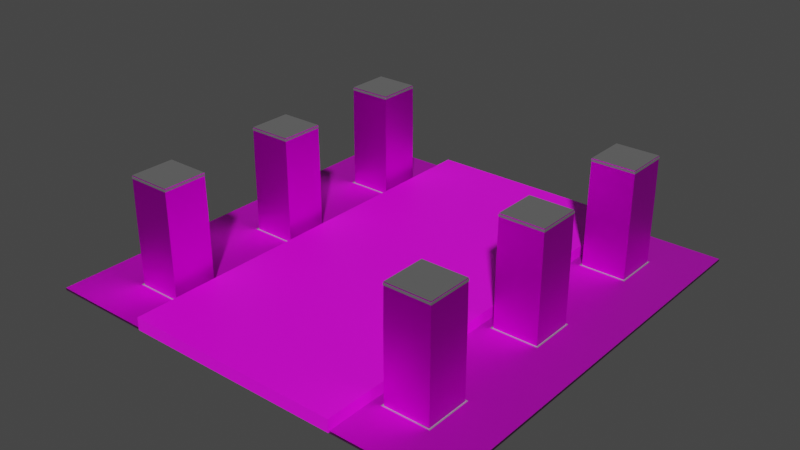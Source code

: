 # Source: roof2.blend  (saved by Blender 3.6.13; exported with 4.5.12 LTS)
import bpy
from mathutils import Matrix  # noqa: F401  (used for matrix-valued properties, if any)

bpy.ops.wm.read_factory_settings(use_empty=True)
scene = bpy.context.scene
scene.name = 'Scene'

# ---- collections
col_collection = bpy.data.collections.new('Collection'); scene.collection.children.link(col_collection)

# ---- images (referenced by path relative to the original .blend; pixels are not part of the script)
import os
ASSET_DIR = os.environ.get("B2B_ASSET_DIR", "")  # directory of the original .blend (textures are referenced by path, not embedded)
HERE = os.path.dirname(os.path.abspath(__file__))  # packed textures are extracted next to this script under _unpacked/

def load_image(name, relpath, width, height, colorspace="sRGB"):
    """Load a texture the original file referenced (path relative to the .blend, or extracted next to this script)."""
    p = next((c for c in (os.path.join(HERE, relpath), os.path.join(ASSET_DIR, relpath)) if relpath and os.path.exists(c)), "")
    if p:
        img = bpy.data.images.load(p, check_existing=True)
        img.name = name
    else:  # same state as the original file: an image datablock whose file is absent (Cycles renders it pink)
        img = bpy.data.images.new(name, width, height)
        img.source = "FILE"
        img.filepath = "//" + (relpath or name)
    img.colorspace_settings.name = colorspace
    return img
img_ceiling_tiles_tiff = load_image('ceiling-tiles.tiff', 'ceiling-tiles.tiff', 1024, 1024, 'sRGB')
img_ceiling_tile_normal_png = load_image('ceiling-tile-normal.png', 'ceiling-tile-normal.png', 1024, 1024, 'sRGB')
img_rust_normal_png = load_image('rust-normal.png', 'rust-normal.png', 1024, 1024, 'sRGB')
img_rust_normal_png_001 = load_image('rust-normal.png.001', 'rust-normal.png', 1024, 1024, 'sRGB')
img_ceiling_tiles_tiff_001 = load_image('ceiling-tiles.tiff.001', 'ceiling-tiles.tiff', 1024, 1024, 'sRGB')
img_ceiling_tile_normal_png_001 = load_image('ceiling-tile-normal.png.001', 'ceiling-tile-normal.png', 1024, 1024, 'sRGB')
img_airduct_jpg_001 = load_image('airduct.jpg.001', 'airduct.jpg', 1024, 1024, 'sRGB')
img_tabletexture_jpeg = load_image('TableTexture.jpeg', 'TableTexture.jpeg', 1024, 1024, 'sRGB')

# ---- materials (node trees are filled in below, after node groups)
mat_ceiling = bpy.data.materials.new('ceiling')
mat_ceiling.use_transparent_shadow = False
mat_metal = bpy.data.materials.new('metal')
mat_metal.use_transparent_shadow = False
mat_vent = bpy.data.materials.new('vent')
mat_vent.use_transparent_shadow = False
mat_light = bpy.data.materials.new('light')
mat_light.use_transparent_shadow = False
mat_vent_001 = bpy.data.materials.new('vent.001')
mat_vent_001.use_transparent_shadow = False
mat_ceiling_001 = bpy.data.materials.new('ceiling.001')
mat_ceiling_001.use_transparent_shadow = False
mat_metal_001 = bpy.data.materials.new('metal.001')
mat_metal_001.use_transparent_shadow = False
mat_shaft_001 = bpy.data.materials.new('shaft.001')
mat_shaft_001.use_transparent_shadow = False
mat_wood = bpy.data.materials.new('wood')
mat_wood.use_transparent_shadow = False

# ---- node groups
ng_auto_smooth = bpy.data.node_groups.new('Auto Smooth', 'GeometryNodeTree')
_s = ng_auto_smooth.interface.new_socket(name='Geometry', in_out='OUTPUT', socket_type='NodeSocketGeometry')
_s = ng_auto_smooth.interface.new_socket(name='Geometry', in_out='INPUT', socket_type='NodeSocketGeometry')
_s = ng_auto_smooth.interface.new_socket(name='Angle', in_out='INPUT', socket_type='NodeSocketFloat')
_s.subtype = 'ANGLE'
_s.min_value = 0.0
_s.max_value = 3.142
ng_auto_smooth.is_modifier = True
_N = ng_auto_smooth.nodes; _L = ng_auto_smooth.links
n0 = _N.new('NodeGroupOutput'); n0.name = 'Group Output'; n0.location = (480, -100)
n1 = _N.new('NodeGroupInput'); n1.name = 'Group Input'; n1.location = (-420, -300)
n2 = _N.new('NodeGroupInput'); n2.name = 'Group Input.001'; n2.location = (-60, -100)
n3 = _N.new('GeometryNodeSetShadeSmooth'); n3.name = 'Set Shade Smooth'; n3.location = (120, -100)
n3.domain = 'EDGE'
n4 = _N.new('GeometryNodeSetShadeSmooth'); n4.name = 'Set Shade Smooth.001'; n4.location = (300, -100)
n5 = _N.new('GeometryNodeInputMeshEdgeAngle'); n5.name = 'Edge Angle'; n5.location = (-420, -220)
n6 = _N.new('GeometryNodeInputEdgeSmooth'); n6.name = 'Is Edge Smooth'; n6.location = (-60, -160)
n7 = _N.new('GeometryNodeInputShadeSmooth'); n7.name = 'Is Face Smooth'; n7.location = (-240, -340)
n8 = _N.new('FunctionNodeBooleanMath'); n8.name = 'Boolean Math'; n8.location = (-60, -220)
n9 = _N.new('FunctionNodeCompare'); n9.name = 'Compare'; n9.location = (-240, -180)
n9.operation = 'LESS_EQUAL'
_L.new(n5.outputs[0], n9.inputs[0])
_L.new(n4.outputs[0], n0.inputs[0])
_L.new(n1.outputs[1], n9.inputs[1])
_L.new(n9.outputs[0], n8.inputs[0])
_L.new(n7.outputs[0], n8.inputs[1])
_L.new(n2.outputs[0], n3.inputs[0])
_L.new(n6.outputs[0], n3.inputs[1])
_L.new(n3.outputs[0], n4.inputs[0])
_L.new(n8.outputs[0], n3.inputs[2])
n0.is_active_output = True

# ---- material node trees
mat_ceiling.use_nodes = True; mat_ceiling.node_tree.nodes.clear()
_N = mat_ceiling.node_tree.nodes; _L = mat_ceiling.node_tree.links
n0 = _N.new('ShaderNodeBsdfPrincipled'); n0.name = 'Principled BSDF'; n0.location = (10, 300)
n0.distribution = 'GGX'
n0.subsurface_method = 'RANDOM_WALK_SKIN'
n0.inputs[3].default_value = 1.45
n0.inputs[27].default_value = (0.0, 0.0, 0.0, 1.0)
n0.inputs[28].default_value = 1.0
n1 = _N.new('ShaderNodeOutputMaterial'); n1.name = 'Material Output'; n1.location = (300, 300)
n2 = _N.new('ShaderNodeTexImage'); n2.name = 'Image Texture'; n2.location = (-280, 260)
n2.image = img_ceiling_tiles_tiff
n3 = _N.new('ShaderNodeNormalMap'); n3.name = 'Normal Map'; n3.location = (-225, -276)
n4 = _N.new('ShaderNodeTexImage'); n4.name = 'Image Texture.001'; n4.location = (-553, -304)
n4.image = img_ceiling_tile_normal_png
_L.new(n0.outputs[0], n1.inputs[0])
_L.new(n2.outputs[0], n0.inputs[0])
_L.new(n3.outputs[0], n0.inputs[5])
_L.new(n4.outputs[0], n3.inputs[1])
n1.is_active_output = True
mat_metal.use_nodes = True; mat_metal.node_tree.nodes.clear()
_N = mat_metal.node_tree.nodes; _L = mat_metal.node_tree.links
n0 = _N.new('ShaderNodeBsdfPrincipled'); n0.name = 'Principled BSDF'; n0.location = (10, 300)
n0.distribution = 'GGX'
n0.subsurface_method = 'RANDOM_WALK_SKIN'
n0.inputs[0].default_value = (0.4109, 0.4109, 0.4109, 1.0)
n0.inputs[1].default_value = 1.0
n0.inputs[2].default_value = 0.7
n0.inputs[3].default_value = 1.45
n0.inputs[27].default_value = (0.0, 0.0, 0.0, 1.0)
n0.inputs[28].default_value = 1.0
n1 = _N.new('ShaderNodeOutputMaterial'); n1.name = 'Material Output'; n1.location = (300, 300)
_L.new(n0.outputs[0], n1.inputs[0])
n1.is_active_output = True
mat_vent.use_nodes = True; mat_vent.node_tree.nodes.clear()
_N = mat_vent.node_tree.nodes; _L = mat_vent.node_tree.links
n0 = _N.new('ShaderNodeBsdfPrincipled'); n0.name = 'Principled BSDF'; n0.location = (10, 300)
n0.distribution = 'GGX'
n0.subsurface_method = 'RANDOM_WALK_SKIN'
n0.inputs[1].default_value = 0.5
n0.inputs[2].default_value = 0.2
n0.inputs[3].default_value = 1.45
n0.inputs[27].default_value = (0.0, 0.0, 0.0, 1.0)
n0.inputs[28].default_value = 1.0
n1 = _N.new('ShaderNodeOutputMaterial'); n1.name = 'Material Output'; n1.location = (300, 300)
n2 = _N.new('ShaderNodeNormalMap'); n2.name = 'Normal Map'; n2.location = (-216, -262)
n3 = _N.new('ShaderNodeTexImage'); n3.name = 'Image Texture'; n3.location = (-533, -361)
n3.image = img_rust_normal_png
_L.new(n0.outputs[0], n1.inputs[0])
_L.new(n2.outputs[0], n0.inputs[5])
_L.new(n3.outputs[0], n2.inputs[1])
n1.is_active_output = True
mat_light.use_nodes = True; mat_light.node_tree.nodes.clear()
_N = mat_light.node_tree.nodes; _L = mat_light.node_tree.links
n0 = _N.new('ShaderNodeBsdfPrincipled'); n0.name = 'Principled BSDF'; n0.location = (10, 300)
n0.distribution = 'GGX'
n0.subsurface_method = 'RANDOM_WALK_SKIN'
n0.inputs[3].default_value = 1.45
n0.inputs[27].default_value = (0.04203, 0.04203, 0.04203, 1.0)
n0.inputs[28].default_value = 1.0
n1 = _N.new('ShaderNodeOutputMaterial'); n1.name = 'Material Output'; n1.location = (300, 300)
_L.new(n0.outputs[0], n1.inputs[0])
n1.is_active_output = True
mat_vent_001.use_nodes = True; mat_vent_001.node_tree.nodes.clear()
_N = mat_vent_001.node_tree.nodes; _L = mat_vent_001.node_tree.links
n0 = _N.new('ShaderNodeBsdfPrincipled'); n0.name = 'Principled BSDF'; n0.location = (10, 300)
n0.distribution = 'GGX'
n0.subsurface_method = 'RANDOM_WALK_SKIN'
n0.inputs[1].default_value = 0.5
n0.inputs[2].default_value = 0.2
n0.inputs[3].default_value = 1.45
n0.inputs[27].default_value = (0.0, 0.0, 0.0, 1.0)
n0.inputs[28].default_value = 1.0
n1 = _N.new('ShaderNodeOutputMaterial'); n1.name = 'Material Output'; n1.location = (300, 300)
n2 = _N.new('ShaderNodeNormalMap'); n2.name = 'Normal Map'; n2.location = (-216, -262)
n3 = _N.new('ShaderNodeTexImage'); n3.name = 'Image Texture'; n3.location = (-533, -361)
n3.image = img_rust_normal_png_001
_L.new(n0.outputs[0], n1.inputs[0])
_L.new(n2.outputs[0], n0.inputs[5])
_L.new(n3.outputs[0], n2.inputs[1])
n1.is_active_output = True
mat_ceiling_001.use_nodes = True; mat_ceiling_001.node_tree.nodes.clear()
_N = mat_ceiling_001.node_tree.nodes; _L = mat_ceiling_001.node_tree.links
n0 = _N.new('ShaderNodeBsdfPrincipled'); n0.name = 'Principled BSDF'; n0.location = (10, 300)
n0.distribution = 'GGX'
n0.subsurface_method = 'RANDOM_WALK_SKIN'
n0.inputs[3].default_value = 1.45
n0.inputs[27].default_value = (0.0, 0.0, 0.0, 1.0)
n0.inputs[28].default_value = 1.0
n1 = _N.new('ShaderNodeOutputMaterial'); n1.name = 'Material Output'; n1.location = (300, 300)
n2 = _N.new('ShaderNodeTexImage'); n2.name = 'Image Texture'; n2.location = (-280, 260)
n2.image = img_ceiling_tiles_tiff_001
n3 = _N.new('ShaderNodeNormalMap'); n3.name = 'Normal Map'; n3.location = (-225, -276)
n4 = _N.new('ShaderNodeTexImage'); n4.name = 'Image Texture.001'; n4.location = (-553, -304)
n4.image = img_ceiling_tile_normal_png_001
_L.new(n0.outputs[0], n1.inputs[0])
_L.new(n2.outputs[0], n0.inputs[0])
_L.new(n3.outputs[0], n0.inputs[5])
_L.new(n4.outputs[0], n3.inputs[1])
n1.is_active_output = True
mat_metal_001.use_nodes = True; mat_metal_001.node_tree.nodes.clear()
_N = mat_metal_001.node_tree.nodes; _L = mat_metal_001.node_tree.links
n0 = _N.new('ShaderNodeBsdfPrincipled'); n0.name = 'Principled BSDF'; n0.location = (10, 300)
n0.distribution = 'GGX'
n0.subsurface_method = 'RANDOM_WALK_SKIN'
n0.inputs[0].default_value = (0.4109, 0.4109, 0.4109, 1.0)
n0.inputs[1].default_value = 1.0
n0.inputs[2].default_value = 0.7
n0.inputs[3].default_value = 1.45
n0.inputs[27].default_value = (0.0, 0.0, 0.0, 1.0)
n0.inputs[28].default_value = 1.0
n1 = _N.new('ShaderNodeOutputMaterial'); n1.name = 'Material Output'; n1.location = (300, 300)
_L.new(n0.outputs[0], n1.inputs[0])
n1.is_active_output = True
mat_shaft_001.use_nodes = True; mat_shaft_001.node_tree.nodes.clear()
_N = mat_shaft_001.node_tree.nodes; _L = mat_shaft_001.node_tree.links
n0 = _N.new('ShaderNodeBsdfPrincipled'); n0.name = 'Principled BSDF'; n0.location = (10, 300)
n0.distribution = 'GGX'
n0.subsurface_method = 'RANDOM_WALK_SKIN'
n0.inputs[1].default_value = 1.0
n0.inputs[3].default_value = 1.45
n0.inputs[27].default_value = (0.0, 0.0, 0.0, 1.0)
n0.inputs[28].default_value = 1.0
n1 = _N.new('ShaderNodeOutputMaterial'); n1.name = 'Material Output'; n1.location = (300, 300)
n2 = _N.new('ShaderNodeTexImage'); n2.name = 'Image Texture'; n2.location = (-280, 260)
n2.image = img_airduct_jpg_001
_L.new(n0.outputs[0], n1.inputs[0])
_L.new(n2.outputs[0], n0.inputs[0])
n1.is_active_output = True
mat_wood.use_nodes = True; mat_wood.node_tree.nodes.clear()
_N = mat_wood.node_tree.nodes; _L = mat_wood.node_tree.links
n0 = _N.new('ShaderNodeBsdfPrincipled'); n0.name = 'Principled BSDF'; n0.location = (10, 300)
n0.distribution = 'GGX'
n0.subsurface_method = 'RANDOM_WALK_SKIN'
n0.inputs[3].default_value = 1.45
n0.inputs[27].default_value = (0.0, 0.0, 0.0, 1.0)
n0.inputs[28].default_value = 1.0
n1 = _N.new('ShaderNodeOutputMaterial'); n1.name = 'Material Output'; n1.location = (300, 300)
n2 = _N.new('ShaderNodeTexImage'); n2.name = 'Image Texture'; n2.location = (-280, 260)
n2.image = img_tabletexture_jpeg
_L.new(n0.outputs[0], n1.inputs[0])
_L.new(n2.outputs[0], n0.inputs[0])
n1.is_active_output = True

# ---- world
world_world = bpy.data.worlds.new('World'); scene.world = world_world
world_world.use_nodes = True; world_world.node_tree.nodes.clear()
_N = world_world.node_tree.nodes; _L = world_world.node_tree.links
n0 = _N.new('ShaderNodeOutputWorld'); n0.name = 'World Output'; n0.location = (300, 300)
n1 = _N.new('ShaderNodeBackground'); n1.name = 'Background'; n1.location = (10, 300)
n1.inputs[0].default_value = (0.05088, 0.05088, 0.05088, 1.0)
_L.new(n1.outputs[0], n0.inputs[0])
n0.is_active_output = True
world_world.color = (0.05088, 0.05088, 0.05088)
world_world.use_sun_shadow = False
world_world.sun_shadow_jitter_overblur = 0.0

# ---- meshes
me_plane = bpy.data.meshes.new('Plane')
me_plane.from_pydata([(-0.8991, 0.8943, 0.0), (0.9018, 0.8943, 0.0), (-0.8991, -0.9018, 0.0), (0.9018, -0.9018, 0.0), (-0.699, 0.8943, 0.0), (-0.4989, 0.8943, 0.0), (-0.2988, 0.8943, 0.0), (0.3015, 0.8943, 0.0), (0.5016, 0.8943, 0.0), (0.7017, 0.8943, 0.0), (-0.699, -0.9018, 0.0), (-0.4989, -0.9018, 0.0), (-0.2988, -0.9018, 0.0), (0.3015, -0.9018, 0.0), (0.5016, -0.9018, 0.0), (0.7017, -0.9018, 0.0), (-0.8991, -0.7023, 0.0), (-0.8991, -0.5027, 0.0), (-0.8991, -0.3031, 0.0), (-0.8991, -0.1035, 0.0), (-0.8991, 0.09604, 0.0), (-0.8991, 0.2956, 0.0), (-0.8991, 0.4952, 0.0), (-0.8991, 0.6948, 0.0), (0.9018, -0.7023, 0.0), (0.9018, -0.5027, 0.0), (0.9018, -0.3031, 0.0), (0.9018, -0.1035, 0.0), (0.9018, 0.09604, 0.0), (0.9018, 0.2956, 0.0), (0.9018, 0.4952, 0.0), (0.9018, 0.6948, 0.0), (-0.699, -0.7023, 0.0), (-0.699, -0.5027, 0.0), (-0.699, -0.3031, 0.0), (-0.699, -0.1035, 0.0), (-0.699, 0.09604, 0.0), (-0.699, 0.2956, 0.0), (-0.699, 0.4952, 0.0), (-0.699, 0.6948, 0.0), (-0.4989, -0.7023, 0.0), (-0.4989, -0.5027, 0.0), (-0.4989, -0.3031, 0.0), (-0.4989, -0.1035, 0.0), (-0.4989, 0.09604, 0.0), (-0.4989, 0.2956, 0.0), (-0.4989, 0.4952, 0.0), (-0.4989, 0.6948, 0.0), (-0.2988, -0.7023, 0.0), (-0.2988, -0.5027, 0.0), (-0.2988, -0.3031, 0.0), (-0.2988, -0.1035, 0.0), (-0.2988, 0.09604, 0.0), (-0.2988, 0.2956, 0.0), (-0.2988, 0.4952, 0.0), (-0.2988, 0.6948, 0.0), (0.3015, -0.7023, 0.0), (0.3015, -0.5027, 0.0), (0.3015, -0.3031, 0.0), (0.3015, -0.1035, 0.0), (0.3015, 0.09604, 0.0), (0.3015, 0.2956, 0.0), (0.3015, 0.4952, 0.0), (0.3015, 0.6948, 0.0), (0.5016, -0.7023, 0.0), (0.5016, -0.5027, 0.0), (0.5016, -0.3031, 0.0), (0.5016, -0.1035, 0.0), (0.5016, 0.09604, 0.0), (0.5016, 0.2956, 0.0), (0.5016, 0.4952, 0.0), (0.5016, 0.6948, 0.0), (0.7017, -0.7023, 0.0), (0.7017, -0.5027, 0.0), (0.7017, -0.3031, 0.0), (0.7017, -0.1035, 0.0), (0.7017, 0.09604, 0.0), (0.7017, 0.2956, 0.0), (0.7017, 0.4952, 0.0), (0.7017, 0.6948, 0.0), (-0.679, -0.6823, -5.686e-15), (-0.679, -0.5227, -5.686e-15), (-0.5189, -0.6823, 1.498e-18), (-0.5189, -0.5227, 1.498e-18), (-0.679, -0.08358, -5.686e-15), (-0.679, 0.07608, -5.686e-15), (-0.5189, -0.08358, 1.498e-18), (-0.5189, 0.07608, 1.498e-18), (-0.679, 0.5152, -5.686e-15), (-0.679, 0.6748, -5.686e-15), (-0.5189, 0.5152, 1.498e-18), (-0.5189, 0.6748, 1.498e-18), (0.5216, 0.5152, -1.498e-18), (0.5216, 0.6748, -1.498e-18), (0.6817, 0.5152, 5.686e-15), (0.6817, 0.6748, 5.686e-15), (0.5216, -0.08358, -1.498e-18), (0.5216, 0.07608, -1.498e-18), (0.6817, -0.08358, 5.686e-15), (0.6817, 0.07608, 5.686e-15), (0.5216, -0.6823, -1.498e-18), (0.5216, -0.5227, -1.498e-18), (0.6817, -0.6823, 5.686e-15), (0.6817, -0.5227, 5.686e-15), (-0.8991, 0.8943, -0.01), (0.9018, 0.8943, -0.01), (-0.8991, -0.9018, -0.01), (0.9018, -0.9018, -0.01), (-0.699, 0.8943, -0.01), (-0.4989, 0.8943, -0.01), (-0.2988, 0.8943, -0.01), (0.3015, 0.8943, -0.01), (0.5016, 0.8943, -0.01), (0.7017, 0.8943, -0.01), (-0.699, -0.9018, -0.01), (-0.4989, -0.9018, -0.01), (-0.2988, -0.9018, -0.01), (0.3015, -0.9018, -0.01), (0.5016, -0.9018, -0.01), (0.7017, -0.9018, -0.01), (-0.8991, -0.7023, -0.01), (-0.8991, -0.5027, -0.01), (-0.8991, -0.3031, -0.01), (-0.8991, -0.1035, -0.01), (-0.8991, 0.09604, -0.01), (-0.8991, 0.2956, -0.01), (-0.8991, 0.4952, -0.01), (-0.8991, 0.6948, -0.01), (0.9018, -0.7023, -0.01), (0.9018, -0.5027, -0.01), (0.9018, -0.3031, -0.01), (0.9018, -0.1035, -0.01), (0.9018, 0.09604, -0.01), (0.9018, 0.2956, -0.01), (0.9018, 0.4952, -0.01), (0.9018, 0.6948, -0.01), (-0.699, -0.7023, -0.01), (-0.699, -0.5027, -0.01), (-0.699, -0.3031, -0.01), (-0.699, -0.1035, -0.01), (-0.699, 0.09604, -0.01), (-0.699, 0.2956, -0.01), (-0.699, 0.4952, -0.01), (-0.699, 0.6948, -0.01), (-0.4989, -0.7023, -0.01), (-0.4989, -0.5027, -0.01), (-0.4989, -0.3031, -0.01), (-0.4989, -0.1035, -0.01), (-0.4989, 0.09604, -0.01), (-0.4989, 0.2956, -0.01), (-0.4989, 0.4952, -0.01), (-0.4989, 0.6948, -0.01), (-0.2988, -0.7023, -0.01), (-0.2988, -0.5027, -0.01), (-0.2988, -0.3031, -0.01), (-0.2988, -0.1035, -0.01), (-0.2988, 0.09604, -0.01), (-0.2988, 0.2956, -0.01), (-0.2988, 0.4952, -0.01), (-0.2988, 0.6948, -0.01), (0.3015, -0.7023, -0.01), (0.3015, -0.5027, -0.01), (0.3015, -0.3031, -0.01), (0.3015, -0.1035, -0.01), (0.3015, 0.09604, -0.01), (0.3015, 0.2956, -0.01), (0.3015, 0.4952, -0.01), (0.3015, 0.6948, -0.01), (0.5016, -0.7023, -0.01), (0.5016, -0.5027, -0.01), (0.5016, -0.3031, -0.01), (0.5016, -0.1035, -0.01), (0.5016, 0.09604, -0.01), (0.5016, 0.2956, -0.01), (0.5016, 0.4952, -0.01), (0.5016, 0.6948, -0.01), (0.7017, -0.7023, -0.01), (0.7017, -0.5027, -0.01), (0.7017, -0.3031, -0.01), (0.7017, -0.1035, -0.01), (0.7017, 0.09604, -0.01), (0.7017, 0.2956, -0.01), (0.7017, 0.4952, -0.01), (0.7017, 0.6948, -0.01), (-0.679, -0.6823, -0.01), (-0.679, -0.5227, -0.01), (-0.5189, -0.6823, -0.01), (-0.5189, -0.5227, -0.01), (-0.679, -0.08358, -0.01), (-0.679, 0.07608, -0.01), (-0.5189, -0.08358, -0.01), (-0.5189, 0.07608, -0.01), (-0.679, 0.5152, -0.01), (-0.679, 0.6748, -0.01), (-0.5189, 0.5152, -0.01), (-0.5189, 0.6748, -0.01), (0.5216, 0.5152, -0.01), (0.5216, 0.6748, -0.01), (0.6817, 0.5152, -0.01), (0.6817, 0.6748, -0.01), (0.5216, -0.08358, -0.01), (0.5216, 0.07608, -0.01), (0.6817, -0.08358, -0.01), (0.6817, 0.07608, -0.01), (0.5216, -0.6823, -0.01), (0.5216, -0.5227, -0.01), (0.6817, -0.6823, -0.01), (0.6817, -0.5227, -0.01)], [], [(72, 15, 3, 24), (16, 2, 10, 32), (32, 10, 11, 40), (40, 11, 12, 48), (56, 13, 14, 64), (64, 14, 15, 72), (8, 71, 79, 9), (70, 69, 77, 78), (69, 68, 76, 77), (67, 66, 74, 75), (66, 65, 73, 74), (7, 63, 71, 8), (63, 62, 70, 71), (62, 61, 69, 70), (61, 60, 68, 69), (60, 59, 67, 68), (59, 58, 66, 67), (58, 57, 65, 66), (57, 56, 64, 65), (5, 47, 55, 6), (47, 46, 54, 55), (46, 45, 53, 54), (45, 44, 52, 53), (44, 43, 51, 52), (43, 42, 50, 51), (42, 41, 49, 50), (41, 40, 48, 49), (4, 39, 47, 5), (38, 37, 45, 46), (37, 36, 44, 45), (35, 34, 42, 43), (34, 33, 41, 42), (0, 23, 39, 4), (23, 22, 38, 39), (22, 21, 37, 38), (21, 20, 36, 37), (20, 19, 35, 36), (19, 18, 34, 35), (18, 17, 33, 34), (17, 16, 32, 33), (9, 79, 31, 1), (79, 78, 30, 31), (78, 77, 29, 30), (77, 76, 28, 29), (76, 75, 27, 28), (75, 74, 26, 27), (74, 73, 25, 26), (73, 72, 24, 25), (40, 41, 83, 82), (33, 32, 80, 81), (41, 33, 81, 83), (32, 40, 82, 80), (44, 36, 85, 87), (43, 44, 87, 86), (35, 43, 86, 84), (36, 35, 84, 85), (39, 38, 88, 89), (38, 46, 90, 88), (47, 39, 89, 91), (46, 47, 91, 90), (70, 78, 94, 92), (78, 79, 95, 94), (71, 70, 92, 93), (79, 71, 93, 95), (75, 76, 99, 98), (76, 68, 97, 99), (68, 67, 96, 97), (67, 75, 98, 96), (65, 64, 100, 101), (64, 72, 102, 100), (73, 65, 101, 103), (72, 73, 103, 102), (176, 128, 107, 119), (120, 136, 114, 106), (136, 144, 115, 114), (144, 152, 116, 115), (160, 168, 118, 117), (168, 176, 119, 118), (112, 113, 183, 175), (174, 182, 181, 173), (173, 181, 180, 172), (171, 179, 178, 170), (170, 178, 177, 169), (111, 112, 175, 167), (167, 175, 174, 166), (166, 174, 173, 165), (165, 173, 172, 164), (164, 172, 171, 163), (163, 171, 170, 162), (162, 170, 169, 161), (161, 169, 168, 160), (109, 110, 159, 151), (151, 159, 158, 150), (150, 158, 157, 149), (149, 157, 156, 148), (148, 156, 155, 147), (147, 155, 154, 146), (146, 154, 153, 145), (145, 153, 152, 144), (108, 109, 151, 143), (142, 150, 149, 141), (141, 149, 148, 140), (139, 147, 146, 138), (138, 146, 145, 137), (104, 108, 143, 127), (127, 143, 142, 126), (126, 142, 141, 125), (125, 141, 140, 124), (124, 140, 139, 123), (123, 139, 138, 122), (122, 138, 137, 121), (121, 137, 136, 120), (113, 105, 135, 183), (183, 135, 134, 182), (182, 134, 133, 181), (181, 133, 132, 180), (180, 132, 131, 179), (179, 131, 130, 178), (178, 130, 129, 177), (177, 129, 128, 176), (144, 186, 187, 145), (137, 185, 184, 136), (145, 187, 185, 137), (136, 184, 186, 144), (148, 191, 189, 140), (147, 190, 191, 148), (139, 188, 190, 147), (140, 189, 188, 139), (143, 193, 192, 142), (142, 192, 194, 150), (151, 195, 193, 143), (150, 194, 195, 151), (174, 196, 198, 182), (182, 198, 199, 183), (175, 197, 196, 174), (183, 199, 197, 175), (179, 202, 203, 180), (180, 203, 201, 172), (172, 201, 200, 171), (171, 200, 202, 179), (169, 205, 204, 168), (168, 204, 206, 176), (177, 207, 205, 169), (176, 206, 207, 177), (23, 0, 104, 127), (1, 31, 135, 105), (9, 1, 105, 113), (3, 15, 119, 107), (0, 4, 108, 104), (4, 5, 109, 108), (5, 6, 110, 109), (7, 8, 112, 111), (8, 9, 113, 112), (10, 2, 106, 114), (11, 10, 114, 115), (12, 11, 115, 116), (14, 13, 117, 118), (15, 14, 118, 119), (6, 55, 159, 110), (63, 7, 111, 167), (2, 16, 120, 106), (16, 17, 121, 120), (17, 18, 122, 121), (18, 19, 123, 122), (19, 20, 124, 123), (20, 21, 125, 124), (21, 22, 126, 125), (22, 23, 127, 126), (24, 3, 107, 128), (25, 24, 128, 129), (26, 25, 129, 130), (27, 26, 130, 131), (28, 27, 131, 132), (29, 28, 132, 133), (30, 29, 133, 134), (31, 30, 134, 135), (48, 12, 116, 152), (49, 48, 152, 153), (50, 49, 153, 154), (51, 50, 154, 155), (52, 51, 155, 156), (53, 52, 156, 157), (54, 53, 157, 158), (55, 54, 158, 159), (13, 56, 160, 117), (56, 57, 161, 160), (57, 58, 162, 161), (58, 59, 163, 162), (59, 60, 164, 163), (60, 61, 165, 164), (61, 62, 166, 165), (62, 63, 167, 166), (81, 80, 184, 185), (82, 83, 187, 186), (83, 81, 185, 187), (80, 82, 186, 184), (85, 84, 188, 189), (86, 87, 191, 190), (87, 85, 189, 191), (84, 86, 190, 188), (89, 88, 192, 193), (90, 91, 195, 194), (91, 89, 193, 195), (88, 90, 194, 192), (93, 92, 196, 197), (94, 95, 199, 198), (95, 93, 197, 199), (92, 94, 198, 196), (97, 96, 200, 201), (98, 99, 203, 202), (99, 97, 201, 203), (96, 98, 202, 200), (101, 100, 204, 205), (102, 103, 207, 206), (103, 101, 205, 207), (100, 102, 206, 204)])
me_plane.polygons.foreach_set('material_index', [0, 0, 0, 0, 0, 0, 0, 0, 0, 0, 0, 0, 0, 0, 0, 0, 0, 0, 0, 0, 0, 0, 0, 0, 0, 0, 0, 0, 0, 0, 0, 0, 0, 0, 0, 0, 0, 0, 0, 0, 0, 0, 0, 0, 0, 0, 0, 0, 2, 2, 2, 2, 2, 2, 2, 2, 2, 2, 2, 2, 2, 2, 2, 2, 2, 2, 2, 2, 2, 2, 2, 2, 0, 0, 0, 0, 0, 0, 0, 0, 0, 0, 0, 0, 0, 0, 0, 0, 0, 0, 0, 0, 0, 0, 0, 0, 0, 0, 0, 0, 0, 0, 0, 0, 0, 0, 0, 0, 0, 0, 0, 0, 0, 0, 0, 0, 0, 0, 0, 0, 2, 2, 2, 2, 2, 2, 2, 2, 2, 2, 2, 2, 2, 2, 2, 2, 2, 2, 2, 2, 2, 2, 2, 2, 0, 0, 0, 0, 0, 0, 0, 0, 0, 0, 0, 0, 0, 0, 0, 0, 0, 0, 0, 0, 0, 0, 0, 0, 0, 0, 0, 0, 0, 0, 0, 0, 0, 0, 0, 0, 0, 0, 0, 0, 0, 0, 0, 0, 0, 0, 0, 0, 2, 2, 2, 2, 2, 2, 2, 2, 2, 2, 2, 2, 2, 2, 2, 2, 2, 2, 2, 2, 2, 2, 2, 2])
_uv = me_plane.uv_layers.new(name='UVMap')
_uv.uv.foreach_set('vector', [0.0984, 0.9013, 0.0984, 1.001, -0.001649, 1.001, -0.001649, 0.9013, 0.8988, 0.9013, 0.8988, 1.001, 0.7988, 1.001, 0.7988, 0.9013, 0.7988, 0.9013, 0.7988, 1.001, 0.6987, 1.001, 0.6987, 0.9013, 0.6987, 0.9013, 0.6987, 1.001, 0.5987, 1.001, 0.5987, 0.9013, 0.2985, 0.9013, 0.2985, 1.001, 0.1985, 1.001, 0.1985, 0.9013, 0.1985, 0.9013, 0.1985, 1.001, 0.0984, 1.001, 0.0984, 0.9013, 0.1985, 0.103, 0.1985, 0.2028, 0.0984, 0.2028, 0.0984, 0.103, 0.1985, 0.3026, 0.1985, 0.4024, 0.0984, 0.4024, 0.0984, 0.3026, 0.1985, 0.4024, 0.1985, 0.5022, 0.0984, 0.5022, 0.0984, 0.4024, 0.1985, 0.6019, 0.1985, 0.7017, 0.0984, 0.7017, 0.0984, 0.6019, 0.1985, 0.7017, 0.1985, 0.8015, 0.0984, 0.8015, 0.0984, 0.7017, 0.2985, 0.103, 0.2985, 0.2028, 0.1985, 0.2028, 0.1985, 0.103, 0.2985, 0.2028, 0.2985, 0.3026, 0.1985, 0.3026, 0.1985, 0.2028, 0.2985, 0.3026, 0.2985, 0.4024, 0.1985, 0.4024, 0.1985, 0.3026, 0.2985, 0.4024, 0.2985, 0.5022, 0.1985, 0.5022, 0.1985, 0.4024, 0.2985, 0.5022, 0.2985, 0.6019, 0.1985, 0.6019, 0.1985, 0.5022, 0.2985, 0.6019, 0.2985, 0.7017, 0.1985, 0.7017, 0.1985, 0.6019, 0.2985, 0.7017, 0.2985, 0.8015, 0.1985, 0.8015, 0.1985, 0.7017, 0.2985, 0.8015, 0.2985, 0.9013, 0.1985, 0.9013, 0.1985, 0.8015, 0.6987, 0.103, 0.6987, 0.2028, 0.5987, 0.2028, 0.5987, 0.103, 0.6987, 0.2028, 0.6987, 0.3026, 0.5987, 0.3026, 0.5987, 0.2028, 0.6987, 0.3026, 0.6987, 0.4024, 0.5987, 0.4024, 0.5987, 0.3026, 0.6987, 0.4024, 0.6987, 0.5022, 0.5987, 0.5022, 0.5987, 0.4024, 0.6987, 0.5022, 0.6987, 0.6019, 0.5987, 0.6019, 0.5987, 0.5022, 0.6987, 0.6019, 0.6987, 0.7017, 0.5987, 0.7017, 0.5987, 0.6019, 0.6987, 0.7017, 0.6987, 0.8015, 0.5987, 0.8015, 0.5987, 0.7017, 0.6987, 0.8015, 0.6987, 0.9013, 0.5987, 0.9013, 0.5987, 0.8015, 0.7988, 0.103, 0.7988, 0.2028, 0.6987, 0.2028, 0.6987, 0.103, 0.7988, 0.3026, 0.7988, 0.4024, 0.6987, 0.4024, 0.6987, 0.3026, 0.7988, 0.4024, 0.7988, 0.5022, 0.6987, 0.5022, 0.6987, 0.4024, 0.7988, 0.6019, 0.7988, 0.7017, 0.6987, 0.7017, 0.6987, 0.6019, 0.7988, 0.7017, 0.7988, 0.8015, 0.6987, 0.8015, 0.6987, 0.7017, 0.8988, 0.103, 0.8988, 0.2028, 0.7988, 0.2028, 0.7988, 0.103, 0.8988, 0.2028, 0.8988, 0.3026, 0.7988, 0.3026, 0.7988, 0.2028, 0.8988, 0.3026, 0.8988, 0.4024, 0.7988, 0.4024, 0.7988, 0.3026, 0.8988, 0.4024, 0.8988, 0.5022, 0.7988, 0.5022, 0.7988, 0.4024, 0.8988, 0.5022, 0.8988, 0.6019, 0.7988, 0.6019, 0.7988, 0.5022, 0.8988, 0.6019, 0.8988, 0.7017, 0.7988, 0.7017, 0.7988, 0.6019, 0.8988, 0.7017, 0.8988, 0.8015, 0.7988, 0.8015, 0.7988, 0.7017, 0.8988, 0.8015, 0.8988, 0.9013, 0.7988, 0.9013, 0.7988, 0.8015, 0.0984, 0.103, 0.0984, 0.2028, -0.001649, 0.2028, -0.001649, 0.103, 0.0984, 0.2028, 0.0984, 0.3026, -0.001649, 0.3026, -0.001649, 0.2028, 0.0984, 0.3026, 0.0984, 0.4024, -0.001649, 0.4024, -0.001649, 0.3026, 0.0984, 0.4024, 0.0984, 0.5022, -0.001649, 0.5022, -0.001649, 0.4024, 0.0984, 0.5022, 0.0984, 0.6019, -0.001649, 0.6019, -0.001649, 0.5022, 0.0984, 0.6019, 0.0984, 0.7017, -0.001649, 0.7017, -0.001649, 0.6019, 0.0984, 0.7017, 0.0984, 0.8015, -0.001649, 0.8015, -0.001649, 0.7017, 0.0984, 0.8015, 0.0984, 0.9013, -0.001649, 0.9013, -0.001649, 0.8015, 0.6987, 0.9013, 0.6987, 0.8015, 0.6987, 0.8015, 0.6987, 0.9013, 0.7988, 0.8015, 0.7988, 0.9013, 0.7988, 0.9013, 0.7988, 0.8015, 0.6987, 0.8015, 0.7988, 0.8015, 0.7988, 0.8015, 0.6987, 0.8015, 0.7988, 0.9013, 0.6987, 0.9013, 0.6987, 0.9013, 0.7988, 0.9013, 0.6987, 0.5022, 0.7988, 0.5022, 0.7988, 0.5022, 0.6987, 0.5022, 0.6987, 0.6019, 0.6987, 0.5022, 0.6987, 0.5022, 0.6987, 0.6019, 0.7988, 0.6019, 0.6987, 0.6019, 0.6987, 0.6019, 0.7988, 0.6019, 0.7988, 0.5022, 0.7988, 0.6019, 0.7988, 0.6019, 0.7988, 0.5022, 0.7988, 0.2028, 0.7988, 0.3026, 0.7988, 0.3026, 0.7988, 0.2028, 0.7988, 0.3026, 0.6987, 0.3026, 0.6987, 0.3026, 0.7988, 0.3026, 0.6987, 0.2028, 0.7988, 0.2028, 0.7988, 0.2028, 0.6987, 0.2028, 0.6987, 0.3026, 0.6987, 0.2028, 0.6987, 0.2028, 0.6987, 0.3026, 0.1985, 0.3026, 0.0984, 0.3026, 0.0984, 0.3026, 0.1985, 0.3026, 0.0984, 0.3026, 0.0984, 0.2028, 0.0984, 0.2028, 0.0984, 0.3026, 0.1985, 0.2028, 0.1985, 0.3026, 0.1985, 0.3026, 0.1985, 0.2028, 0.0984, 0.2028, 0.1985, 0.2028, 0.1985, 0.2028, 0.0984, 0.2028, 0.0984, 0.6019, 0.0984, 0.5022, 0.0984, 0.5022, 0.0984, 0.6019, 0.0984, 0.5022, 0.1985, 0.5022, 0.1985, 0.5022, 0.0984, 0.5022, 0.1985, 0.5022, 0.1985, 0.6019, 0.1985, 0.6019, 0.1985, 0.5022, 0.1985, 0.6019, 0.0984, 0.6019, 0.0984, 0.6019, 0.1985, 0.6019, 0.1985, 0.8015, 0.1985, 0.9013, 0.1985, 0.9013, 0.1985, 0.8015, 0.1985, 0.9013, 0.0984, 0.9013, 0.0984, 0.9013, 0.1985, 0.9013, 0.0984, 0.8015, 0.1985, 0.8015, 0.1985, 0.8015, 0.0984, 0.8015, 0.0984, 0.9013, 0.0984, 0.8015, 0.0984, 0.8015, 0.0984, 0.9013, 0.0984, 0.9013, -0.001649, 0.9013, -0.001649, 1.001, 0.0984, 1.001, 0.8988, 0.9013, 0.7988, 0.9013, 0.7988, 1.001, 0.8988, 1.001, 0.7988, 0.9013, 0.6987, 0.9013, 0.6987, 1.001, 0.7988, 1.001, 0.6987, 0.9013, 0.5987, 0.9013, 0.5987, 1.001, 0.6987, 1.001, 0.2985, 0.9013, 0.1985, 0.9013, 0.1985, 1.001, 0.2985, 1.001, 0.1985, 0.9013, 0.0984, 0.9013, 0.0984, 1.001, 0.1985, 1.001, 0.1985, 0.103, 0.0984, 0.103, 0.0984, 0.2028, 0.1985, 0.2028, 0.1985, 0.3026, 0.0984, 0.3026, 0.0984, 0.4024, 0.1985, 0.4024, 0.1985, 0.4024, 0.0984, 0.4024, 0.0984, 0.5022, 0.1985, 0.5022, 0.1985, 0.6019, 0.0984, 0.6019, 0.0984, 0.7017, 0.1985, 0.7017, 0.1985, 0.7017, 0.0984, 0.7017, 0.0984, 0.8015, 0.1985, 0.8015, 0.2985, 0.103, 0.1985, 0.103, 0.1985, 0.2028, 0.2985, 0.2028, 0.2985, 0.2028, 0.1985, 0.2028, 0.1985, 0.3026, 0.2985, 0.3026, 0.2985, 0.3026, 0.1985, 0.3026, 0.1985, 0.4024, 0.2985, 0.4024, 0.2985, 0.4024, 0.1985, 0.4024, 0.1985, 0.5022, 0.2985, 0.5022, 0.2985, 0.5022, 0.1985, 0.5022, 0.1985, 0.6019, 0.2985, 0.6019, 0.2985, 0.6019, 0.1985, 0.6019, 0.1985, 0.7017, 0.2985, 0.7017, 0.2985, 0.7017, 0.1985, 0.7017, 0.1985, 0.8015, 0.2985, 0.8015, 0.2985, 0.8015, 0.1985, 0.8015, 0.1985, 0.9013, 0.2985, 0.9013, 0.6987, 0.103, 0.5987, 0.103, 0.5987, 0.2028, 0.6987, 0.2028, 0.6987, 0.2028, 0.5987, 0.2028, 0.5987, 0.3026, 0.6987, 0.3026, 0.6987, 0.3026, 0.5987, 0.3026, 0.5987, 0.4024, 0.6987, 0.4024, 0.6987, 0.4024, 0.5987, 0.4024, 0.5987, 0.5022, 0.6987, 0.5022, 0.6987, 0.5022, 0.5987, 0.5022, 0.5987, 0.6019, 0.6987, 0.6019, 0.6987, 0.6019, 0.5987, 0.6019, 0.5987, 0.7017, 0.6987, 0.7017, 0.6987, 0.7017, 0.5987, 0.7017, 0.5987, 0.8015, 0.6987, 0.8015, 0.6987, 0.8015, 0.5987, 0.8015, 0.5987, 0.9013, 0.6987, 0.9013, 0.7988, 0.103, 0.6987, 0.103, 0.6987, 0.2028, 0.7988, 0.2028, 0.7988, 0.3026, 0.6987, 0.3026, 0.6987, 0.4024, 0.7988, 0.4024, 0.7988, 0.4024, 0.6987, 0.4024, 0.6987, 0.5022, 0.7988, 0.5022, 0.7988, 0.6019, 0.6987, 0.6019, 0.6987, 0.7017, 0.7988, 0.7017, 0.7988, 0.7017, 0.6987, 0.7017, 0.6987, 0.8015, 0.7988, 0.8015, 0.8988, 0.103, 0.7988, 0.103, 0.7988, 0.2028, 0.8988, 0.2028, 0.8988, 0.2028, 0.7988, 0.2028, 0.7988, 0.3026, 0.8988, 0.3026, 0.8988, 0.3026, 0.7988, 0.3026, 0.7988, 0.4024, 0.8988, 0.4024, 0.8988, 0.4024, 0.7988, 0.4024, 0.7988, 0.5022, 0.8988, 0.5022, 0.8988, 0.5022, 0.7988, 0.5022, 0.7988, 0.6019, 0.8988, 0.6019, 0.8988, 0.6019, 0.7988, 0.6019, 0.7988, 0.7017, 0.8988, 0.7017, 0.8988, 0.7017, 0.7988, 0.7017, 0.7988, 0.8015, 0.8988, 0.8015, 0.8988, 0.8015, 0.7988, 0.8015, 0.7988, 0.9013, 0.8988, 0.9013, 0.0984, 0.103, -0.001649, 0.103, -0.001649, 0.2028, 0.0984, 0.2028, 0.0984, 0.2028, -0.001649, 0.2028, -0.001649, 0.3026, 0.0984, 0.3026, 0.0984, 0.3026, -0.001649, 0.3026, -0.001649, 0.4024, 0.0984, 0.4024, 0.0984, 0.4024, -0.001649, 0.4024, -0.001649, 0.5022, 0.0984, 0.5022, 0.0984, 0.5022, -0.001649, 0.5022, -0.001649, 0.6019, 0.0984, 0.6019, 0.0984, 0.6019, -0.001649, 0.6019, -0.001649, 0.7017, 0.0984, 0.7017, 0.0984, 0.7017, -0.001649, 0.7017, -0.001649, 0.8015, 0.0984, 0.8015, 0.0984, 0.8015, -0.001649, 0.8015, -0.001649, 0.9013, 0.0984, 0.9013, 0.6987, 0.9013, 0.6987, 0.9013, 0.6987, 0.8015, 0.6987, 0.8015, 0.7988, 0.8015, 0.7988, 0.8015, 0.7988, 0.9013, 0.7988, 0.9013, 0.6987, 0.8015, 0.6987, 0.8015, 0.7988, 0.8015, 0.7988, 0.8015, 0.7988, 0.9013, 0.7988, 0.9013, 0.6987, 0.9013, 0.6987, 0.9013, 0.6987, 0.5022, 0.6987, 0.5022, 0.7988, 0.5022, 0.7988, 0.5022, 0.6987, 0.6019, 0.6987, 0.6019, 0.6987, 0.5022, 0.6987, 0.5022, 0.7988, 0.6019, 0.7988, 0.6019, 0.6987, 0.6019, 0.6987, 0.6019, 0.7988, 0.5022, 0.7988, 0.5022, 0.7988, 0.6019, 0.7988, 0.6019, 0.7988, 0.2028, 0.7988, 0.2028, 0.7988, 0.3026, 0.7988, 0.3026, 0.7988, 0.3026, 0.7988, 0.3026, 0.6987, 0.3026, 0.6987, 0.3026, 0.6987, 0.2028, 0.6987, 0.2028, 0.7988, 0.2028, 0.7988, 0.2028, 0.6987, 0.3026, 0.6987, 0.3026, 0.6987, 0.2028, 0.6987, 0.2028, 0.1985, 0.3026, 0.1985, 0.3026, 0.0984, 0.3026, 0.0984, 0.3026, 0.0984, 0.3026, 0.0984, 0.3026, 0.0984, 0.2028, 0.0984, 0.2028, 0.1985, 0.2028, 0.1985, 0.2028, 0.1985, 0.3026, 0.1985, 0.3026, 0.0984, 0.2028, 0.0984, 0.2028, 0.1985, 0.2028, 0.1985, 0.2028, 0.0984, 0.6019, 0.0984, 0.6019, 0.0984, 0.5022, 0.0984, 0.5022, 0.0984, 0.5022, 0.0984, 0.5022, 0.1985, 0.5022, 0.1985, 0.5022, 0.1985, 0.5022, 0.1985, 0.5022, 0.1985, 0.6019, 0.1985, 0.6019, 0.1985, 0.6019, 0.1985, 0.6019, 0.0984, 0.6019, 0.0984, 0.6019, 0.1985, 0.8015, 0.1985, 0.8015, 0.1985, 0.9013, 0.1985, 0.9013, 0.1985, 0.9013, 0.1985, 0.9013, 0.0984, 0.9013, 0.0984, 0.9013, 0.0984, 0.8015, 0.0984, 0.8015, 0.1985, 0.8015, 0.1985, 0.8015, 0.0984, 0.9013, 0.0984, 0.9013, 0.0984, 0.8015, 0.0984, 0.8015, 0.8988, 0.2028, 0.8988, 0.103, 0.8988, 0.103, 0.8988, 0.2028, -0.001649, 0.103, -0.001649, 0.2028, -0.001649, 0.2028, -0.001649, 0.103, 0.0984, 0.103, -0.001649, 0.103, -0.001649, 0.103, 0.0984, 0.103, -0.001649, 1.001, 0.0984, 1.001, 0.0984, 1.001, -0.001649, 1.001, 0.8988, 0.103, 0.7988, 0.103, 0.7988, 0.103, 0.8988, 0.103, 0.7988, 0.103, 0.6987, 0.103, 0.6987, 0.103, 0.7988, 0.103, 0.6987, 0.103, 0.5987, 0.103, 0.5987, 0.103, 0.6987, 0.103, 0.2985, 0.103, 0.1985, 0.103, 0.1985, 0.103, 0.2985, 0.103, 0.1985, 0.103, 0.0984, 0.103, 0.0984, 0.103, 0.1985, 0.103, 0.7988, 1.001, 0.8988, 1.001, 0.8988, 1.001, 0.7988, 1.001, 0.6987, 1.001, 0.7988, 1.001, 0.7988, 1.001, 0.6987, 1.001, 0.5987, 1.001, 0.6987, 1.001, 0.6987, 1.001, 0.5987, 1.001, 0.1985, 1.001, 0.2985, 1.001, 0.2985, 1.001, 0.1985, 1.001, 0.0984, 1.001, 0.1985, 1.001, 0.1985, 1.001, 0.0984, 1.001, 0.5987, 0.103, 0.5987, 0.2028, 0.5987, 0.2028, 0.5987, 0.103, 0.2985, 0.2028, 0.2985, 0.103, 0.2985, 0.103, 0.2985, 0.2028, 0.8988, 1.001, 0.8988, 0.9013, 0.8988, 0.9013, 0.8988, 1.001, 0.8988, 0.9013, 0.8988, 0.8015, 0.8988, 0.8015, 0.8988, 0.9013, 0.8988, 0.8015, 0.8988, 0.7017, 0.8988, 0.7017, 0.8988, 0.8015, 0.8988, 0.7017, 0.8988, 0.6019, 0.8988, 0.6019, 0.8988, 0.7017, 0.8988, 0.6019, 0.8988, 0.5022, 0.8988, 0.5022, 0.8988, 0.6019, 0.8988, 0.5022, 0.8988, 0.4024, 0.8988, 0.4024, 0.8988, 0.5022, 0.8988, 0.4024, 0.8988, 0.3026, 0.8988, 0.3026, 0.8988, 0.4024, 0.8988, 0.3026, 0.8988, 0.2028, 0.8988, 0.2028, 0.8988, 0.3026, -0.001649, 0.9013, -0.001649, 1.001, -0.001649, 1.001, -0.001649, 0.9013, -0.001649, 0.8015, -0.001649, 0.9013, -0.001649, 0.9013, -0.001649, 0.8015, -0.001649, 0.7017, -0.001649, 0.8015, -0.001649, 0.8015, -0.001649, 0.7017, -0.001649, 0.6019, -0.001649, 0.7017, -0.001649, 0.7017, -0.001649, 0.6019, -0.001649, 0.5022, -0.001649, 0.6019, -0.001649, 0.6019, -0.001649, 0.5022, -0.001649, 0.4024, -0.001649, 0.5022, -0.001649, 0.5022, -0.001649, 0.4024, -0.001649, 0.3026, -0.001649, 0.4024, -0.001649, 0.4024, -0.001649, 0.3026, -0.001649, 0.2028, -0.001649, 0.3026, -0.001649, 0.3026, -0.001649, 0.2028, 0.5987, 0.9013, 0.5987, 1.001, 0.5987, 1.001, 0.5987, 0.9013, 0.5987, 0.8015, 0.5987, 0.9013, 0.5987, 0.9013, 0.5987, 0.8015, 0.5987, 0.7017, 0.5987, 0.8015, 0.5987, 0.8015, 0.5987, 0.7017, 0.5987, 0.6019, 0.5987, 0.7017, 0.5987, 0.7017, 0.5987, 0.6019, 0.5987, 0.5022, 0.5987, 0.6019, 0.5987, 0.6019, 0.5987, 0.5022, 0.5987, 0.4024, 0.5987, 0.5022, 0.5987, 0.5022, 0.5987, 0.4024, 0.5987, 0.3026, 0.5987, 0.4024, 0.5987, 0.4024, 0.5987, 0.3026, 0.5987, 0.2028, 0.5987, 0.3026, 0.5987, 0.3026, 0.5987, 0.2028, 0.2985, 1.001, 0.2985, 0.9013, 0.2985, 0.9013, 0.2985, 1.001, 0.2985, 0.9013, 0.2985, 0.8015, 0.2985, 0.8015, 0.2985, 0.9013, 0.2985, 0.8015, 0.2985, 0.7017, 0.2985, 0.7017, 0.2985, 0.8015, 0.2985, 0.7017, 0.2985, 0.6019, 0.2985, 0.6019, 0.2985, 0.7017, 0.2985, 0.6019, 0.2985, 0.5022, 0.2985, 0.5022, 0.2985, 0.6019, 0.2985, 0.5022, 0.2985, 0.4024, 0.2985, 0.4024, 0.2985, 0.5022, 0.2985, 0.4024, 0.2985, 0.3026, 0.2985, 0.3026, 0.2985, 0.4024, 0.2985, 0.3026, 0.2985, 0.2028, 0.2985, 0.2028, 0.2985, 0.3026, 0.7988, 0.8015, 0.7988, 0.9013, 0.7988, 0.9013, 0.7988, 0.8015, 0.6987, 0.9013, 0.6987, 0.8015, 0.6987, 0.8015, 0.6987, 0.9013, 0.6987, 0.8015, 0.7988, 0.8015, 0.7988, 0.8015, 0.6987, 0.8015, 0.7988, 0.9013, 0.6987, 0.9013, 0.6987, 0.9013, 0.7988, 0.9013, 0.7988, 0.5022, 0.7988, 0.6019, 0.7988, 0.6019, 0.7988, 0.5022, 0.6987, 0.6019, 0.6987, 0.5022, 0.6987, 0.5022, 0.6987, 0.6019, 0.6987, 0.5022, 0.7988, 0.5022, 0.7988, 0.5022, 0.6987, 0.5022, 0.7988, 0.6019, 0.6987, 0.6019, 0.6987, 0.6019, 0.7988, 0.6019, 0.7988, 0.2028, 0.7988, 0.3026, 0.7988, 0.3026, 0.7988, 0.2028, 0.6987, 0.3026, 0.6987, 0.2028, 0.6987, 0.2028, 0.6987, 0.3026, 0.6987, 0.2028, 0.7988, 0.2028, 0.7988, 0.2028, 0.6987, 0.2028, 0.7988, 0.3026, 0.6987, 0.3026, 0.6987, 0.3026, 0.7988, 0.3026, 0.1985, 0.2028, 0.1985, 0.3026, 0.1985, 0.3026, 0.1985, 0.2028, 0.0984, 0.3026, 0.0984, 0.2028, 0.0984, 0.2028, 0.0984, 0.3026, 0.0984, 0.2028, 0.1985, 0.2028, 0.1985, 0.2028, 0.0984, 0.2028, 0.1985, 0.3026, 0.0984, 0.3026, 0.0984, 0.3026, 0.1985, 0.3026, 0.1985, 0.5022, 0.1985, 0.6019, 0.1985, 0.6019, 0.1985, 0.5022, 0.0984, 0.6019, 0.0984, 0.5022, 0.0984, 0.5022, 0.0984, 0.6019, 0.0984, 0.5022, 0.1985, 0.5022, 0.1985, 0.5022, 0.0984, 0.5022, 0.1985, 0.6019, 0.0984, 0.6019, 0.0984, 0.6019, 0.1985, 0.6019, 0.1985, 0.8015, 0.1985, 0.9013, 0.1985, 0.9013, 0.1985, 0.8015, 0.0984, 0.9013, 0.0984, 0.8015, 0.0984, 0.8015, 0.0984, 0.9013, 0.0984, 0.8015, 0.1985, 0.8015, 0.1985, 0.8015, 0.0984, 0.8015, 0.1985, 0.9013, 0.0984, 0.9013, 0.0984, 0.9013, 0.1985, 0.9013])
me_plane.materials.append(mat_ceiling)
me_plane.materials.append(mat_metal)
me_plane.materials.append(mat_vent)
me_plane.update()
me_cylinder = bpy.data.meshes.new('Cylinder')
me_cylinder.from_pydata([(-51.99, -0.3644, 3.106), (-33.43, -0.3644, 3.106), (-51.99, -0.3798, 3.088), (-33.43, -0.3798, 3.088), (-51.99, -0.4253, 3.071), (-33.43, -0.4253, 3.071), (-51.99, -0.4992, 3.055), (-33.43, -0.4992, 3.055), (-51.99, -0.5987, 3.041), (-33.43, -0.5987, 3.041), (-51.99, -0.7199, 3.029), (-33.43, -0.7199, 3.029), (-51.99, -0.8583, 3.021), (-33.43, -0.8583, 3.021), (-51.99, -1.008, 3.015), (-33.43, -1.008, 3.015), (-51.99, -1.164, 3.014), (-33.43, -1.164, 3.014), (-51.99, -1.32, 3.015), (-33.43, -1.32, 3.015), (-51.99, -1.471, 3.021), (-33.43, -1.471, 3.021), (-51.99, -1.609, 3.029), (-33.43, -1.609, 3.029), (-51.99, -1.73, 3.041), (-33.43, -1.73, 3.041), (-51.99, -1.83, 3.055), (-33.43, -1.83, 3.055), (-51.99, -1.904, 3.071), (-33.43, -1.904, 3.071), (-51.99, -1.949, 3.088), (-33.43, -1.949, 3.088), (-51.99, -1.964, 3.106), (-33.43, -1.964, 3.106), (-51.99, -1.949, 3.125), (-33.43, -1.949, 3.125), (-51.99, -1.904, 3.142), (-33.43, -1.904, 3.142), (-51.99, -1.83, 3.158), (-33.43, -1.83, 3.158), (-51.99, -1.73, 3.172), (-33.43, -1.73, 3.172), (-51.99, -1.609, 3.183), (-33.43, -1.609, 3.183), (-51.99, -1.471, 3.192), (-33.43, -1.471, 3.192), (-51.99, -1.32, 3.197), (-33.43, -1.32, 3.197), (-51.99, -1.164, 3.199), (-33.43, -1.164, 3.199), (-51.99, -1.008, 3.197), (-33.43, -1.008, 3.197), (-51.99, -0.8583, 3.192), (-33.43, -0.8583, 3.192), (-51.99, -0.7199, 3.183), (-33.43, -0.7199, 3.183), (-51.99, -0.5987, 3.172), (-33.43, -0.5987, 3.172), (-51.99, -0.4992, 3.158), (-33.43, -0.4992, 3.158), (-51.99, -0.4253, 3.142), (-33.43, -0.4253, 3.142), (-51.99, -0.3798, 3.125), (-33.43, -0.3798, 3.125), (-32.49, -0.1948, 3.219), (-33.51, -0.1948, 3.219), (-32.49, -0.1948, 2.994), (-33.51, -0.1948, 2.994), (-32.49, -1.648, 3.219), (-32.49, -2.134, 3.163), (-33.51, -2.134, 3.163), (-33.51, -1.648, 3.219), (-32.49, -2.134, 3.05), (-32.49, -1.648, 2.994), (-33.51, -1.648, 2.994), (-33.51, -2.134, 3.05), (-52.94, -0.1948, 3.219), (-51.92, -0.1948, 3.219), (-52.94, -0.1948, 2.994), (-51.92, -0.1948, 2.994), (-52.94, -1.648, 3.219), (-52.94, -2.134, 3.163), (-51.92, -2.134, 3.163), (-51.92, -1.648, 3.219), (-52.94, -2.134, 3.05), (-52.94, -1.648, 2.994), (-51.92, -1.648, 2.994), (-51.92, -2.134, 3.05)], [], [(0, 1, 3, 2), (2, 3, 5, 4), (4, 5, 7, 6), (6, 7, 9, 8), (8, 9, 11, 10), (10, 11, 13, 12), (12, 13, 15, 14), (14, 15, 17, 16), (16, 17, 19, 18), (18, 19, 21, 20), (20, 21, 23, 22), (22, 23, 25, 24), (24, 25, 27, 26), (26, 27, 29, 28), (28, 29, 31, 30), (30, 31, 33, 32), (32, 33, 35, 34), (34, 35, 37, 36), (36, 37, 39, 38), (38, 39, 41, 40), (40, 41, 43, 42), (42, 43, 45, 44), (44, 45, 47, 46), (46, 47, 49, 48), (48, 49, 51, 50), (50, 51, 53, 52), (52, 53, 55, 54), (54, 55, 57, 56), (56, 57, 59, 58), (58, 59, 61, 60), (3, 1, 63, 61, 59, 57, 55, 53, 51, 49, 47, 45, 43, 41, 39, 37, 35, 33, 31, 29, 27, 25, 23, 21, 19, 17, 15, 13, 11, 9, 7, 5), (60, 61, 63, 62), (62, 63, 1, 0), (0, 2, 4, 6, 8, 10, 12, 14, 16, 18, 20, 22, 24, 26, 28, 30, 32, 34, 36, 38, 40, 42, 44, 46, 48, 50, 52, 54, 56, 58, 60, 62), (72, 73, 66, 64, 68, 69), (74, 67, 66, 73), (70, 71, 65, 67, 74, 75), (68, 64, 65, 71), (67, 65, 64, 66), (70, 69, 68, 71), (72, 75, 74, 73), (70, 75, 72, 69), (84, 81, 80, 76, 78, 85), (86, 85, 78, 79), (82, 87, 86, 79, 77, 83), (80, 83, 77, 76), (79, 78, 76, 77), (82, 83, 80, 81), (84, 85, 86, 87), (82, 81, 84, 87)])
me_cylinder.polygons.foreach_set('use_smooth', [1, 1, 1, 1, 1, 1, 1, 1, 1, 1, 1, 1, 1, 1, 1, 1, 1, 1, 1, 1, 1, 1, 1, 1, 1, 1, 1, 1, 1, 1, 1, 1, 1, 1, 0, 0, 0, 0, 0, 0, 0, 0, 0, 0, 0, 0, 0, 0, 0, 0])
me_cylinder.polygons.foreach_set('material_index', [0, 0, 0, 0, 0, 0, 0, 0, 0, 0, 0, 0, 0, 0, 0, 0, 0, 0, 0, 0, 0, 0, 0, 0, 0, 0, 0, 0, 0, 0, 0, 0, 0, 0, 1, 1, 1, 1, 1, 1, 1, 1, 1, 1, 1, 1, 1, 1, 1, 1])
_uv = me_cylinder.uv_layers.new(name='UVMap')
_uv.uv.foreach_set('vector', [1.0, 0.5, 1.0, 1.0, 0.9688, 1.0, 0.9688, 0.5, 0.9688, 0.5, 0.9688, 1.0, 0.9375, 1.0, 0.9375, 0.5, 0.9375, 0.5, 0.9375, 1.0, 0.9062, 1.0, 0.9062, 0.5, 0.9062, 0.5, 0.9062, 1.0, 0.875, 1.0, 0.875, 0.5, 0.875, 0.5, 0.875, 1.0, 0.8438, 1.0, 0.8438, 0.5, 0.8438, 0.5, 0.8438, 1.0, 0.8125, 1.0, 0.8125, 0.5, 0.8125, 0.5, 0.8125, 1.0, 0.7812, 1.0, 0.7812, 0.5, 0.7812, 0.5, 0.7812, 1.0, 0.75, 1.0, 0.75, 0.5, 0.75, 0.5, 0.75, 1.0, 0.7188, 1.0, 0.7188, 0.5, 0.7188, 0.5, 0.7188, 1.0, 0.6875, 1.0, 0.6875, 0.5, 0.6875, 0.5, 0.6875, 1.0, 0.6562, 1.0, 0.6562, 0.5, 0.6562, 0.5, 0.6562, 1.0, 0.625, 1.0, 0.625, 0.5, 0.625, 0.5, 0.625, 1.0, 0.5938, 1.0, 0.5938, 0.5, 0.5938, 0.5, 0.5938, 1.0, 0.5625, 1.0, 0.5625, 0.5, 0.5625, 0.5, 0.5625, 1.0, 0.5312, 1.0, 0.5312, 0.5, 0.5312, 0.5, 0.5312, 1.0, 0.5, 1.0, 0.5, 0.5, 0.5, 0.5, 0.5, 1.0, 0.4688, 1.0, 0.4688, 0.5, 0.4688, 0.5, 0.4688, 1.0, 0.4375, 1.0, 0.4375, 0.5, 0.4375, 0.5, 0.4375, 1.0, 0.4062, 1.0, 0.4062, 0.5, 0.4062, 0.5, 0.4062, 1.0, 0.375, 1.0, 0.375, 0.5, 0.375, 0.5, 0.375, 1.0, 0.3438, 1.0, 0.3438, 0.5, 0.3438, 0.5, 0.3438, 1.0, 0.3125, 1.0, 0.3125, 0.5, 0.3125, 0.5, 0.3125, 1.0, 0.2812, 1.0, 0.2812, 0.5, 0.2812, 0.5, 0.2812, 1.0, 0.25, 1.0, 0.25, 0.5, 0.25, 0.5, 0.25, 1.0, 0.2188, 1.0, 0.2188, 0.5, 0.2188, 0.5, 0.2188, 1.0, 0.1875, 1.0, 0.1875, 0.5, 0.1875, 0.5, 0.1875, 1.0, 0.1562, 1.0, 0.1562, 0.5, 0.1562, 0.5, 0.1562, 1.0, 0.125, 1.0, 0.125, 0.5, 0.125, 0.5, 0.125, 1.0, 0.09375, 1.0, 0.09375, 0.5, 0.09375, 0.5, 0.09375, 1.0, 0.0625, 1.0, 0.0625, 0.5, 0.2968, 0.4854, 0.25, 0.49, 0.2032, 0.4854, 0.1582, 0.4717, 0.1167, 0.4496, 0.08029, 0.4197, 0.05045, 0.3833, 0.02827, 0.3418, 0.01461, 0.2968, 0.01, 0.25, 0.01461, 0.2032, 0.02827, 0.1582, 0.05045, 0.1167, 0.08029, 0.08029, 0.1167, 0.05045, 0.1582, 0.02827, 0.2032, 0.01461, 0.25, 0.01, 0.2968, 0.01461, 0.3418, 0.02827, 0.3833, 0.05045, 0.4197, 0.08029, 0.4496, 0.1167, 0.4717, 0.1582, 0.4854, 0.2032, 0.49, 0.25, 0.4854, 0.2968, 0.4717, 0.3418, 0.4496, 0.3833, 0.4197, 0.4197, 0.3833, 0.4496, 0.3418, 0.4717, 0.0625, 0.5, 0.0625, 1.0, 0.03125, 1.0, 0.03125, 0.5, 0.03125, 0.5, 0.03125, 1.0, 0.0, 1.0, 0.0, 0.5, 0.75, 0.49, 0.7968, 0.4854, 0.8418, 0.4717, 0.8833, 0.4496, 0.9197, 0.4197, 0.9496, 0.3833, 0.9717, 0.3418, 0.9854, 0.2968, 0.99, 0.25, 0.9854, 0.2032, 0.9717, 0.1582, 0.9496, 0.1167, 0.9197, 0.08029, 0.8833, 0.05045, 0.8418, 0.02827, 0.7968, 0.01461, 0.75, 0.01, 0.7032, 0.01461, 0.6582, 0.02827, 0.6167, 0.05045, 0.5803, 0.08029, 0.5504, 0.1167, 0.5283, 0.1582, 0.5146, 0.2032, 0.51, 0.25, 0.5146, 0.2968, 0.5283, 0.3418, 0.5504, 0.3833, 0.5803, 0.4197, 0.6167, 0.4496, 0.6582, 0.4717, 0.7032, 0.4854, 0.375, 0.8126, 0.4376, 0.75, 0.625, 0.75, 0.625, 1.0, 0.4376, 1.0, 0.375, 0.9374, 0.4376, 0.5, 0.625, 0.5, 0.625, 0.75, 0.4376, 0.75, 0.375, 0.3126, 0.4376, 0.25, 0.625, 0.25, 0.625, 0.5, 0.4376, 0.5, 0.375, 0.4374, 0.4376, 0.0, 0.625, 0.0, 0.625, 0.25, 0.4376, 0.25, 0.625, 0.5, 0.875, 0.5, 0.875, 0.75, 0.625, 0.75, 0.1876, 0.5, 0.1876, 0.75, 0.125, 0.75, 0.125, 0.5, 0.3124, 0.75, 0.3124, 0.5, 0.4376, 0.5, 0.4376, 0.75, 0.1876, 0.5, 0.3124, 0.5, 0.3124, 0.75, 0.1876, 0.75, 0.375, 0.8126, 0.375, 0.9374, 0.4376, 1.0, 0.625, 1.0, 0.625, 0.75, 0.4376, 0.75, 0.4376, 0.5, 0.4376, 0.75, 0.625, 0.75, 0.625, 0.5, 0.375, 0.3126, 0.375, 0.4374, 0.4376, 0.5, 0.625, 0.5, 0.625, 0.25, 0.4376, 0.25, 0.4376, 0.0, 0.4376, 0.25, 0.625, 0.25, 0.625, 0.0, 0.625, 0.5, 0.625, 0.75, 0.875, 0.75, 0.875, 0.5, 0.1876, 0.5, 0.125, 0.5, 0.125, 0.75, 0.1876, 0.75, 0.3124, 0.75, 0.4376, 0.75, 0.4376, 0.5, 0.3124, 0.5, 0.1876, 0.5, 0.1876, 0.75, 0.3124, 0.75, 0.3124, 0.5])
me_cylinder.materials.append(mat_light)
me_cylinder.materials.append(mat_metal)
me_cylinder.update()
me_cylinder_001 = bpy.data.meshes.new('Cylinder.001')
me_cylinder_001.from_pydata([(-0.06469, -0.3644, 2.451), (-0.06469, -0.3644, 4.602), (0.09138, -0.3798, 2.451), (0.09138, -0.3798, 4.602), (0.2415, -0.4253, 2.451), (0.2415, -0.4253, 4.602), (0.3798, -0.4992, 2.451), (0.3798, -0.4992, 4.602), (0.501, -0.5987, 2.451), (0.501, -0.5987, 4.602), (0.6005, -0.7199, 2.451), (0.6005, -0.7199, 4.602), (0.6744, -0.8583, 2.451), (0.6744, -0.8583, 4.602), (0.7199, -1.008, 2.451), (0.7199, -1.008, 4.602), (0.7353, -1.164, 2.451), (0.7353, -1.164, 4.602), (0.7199, -1.32, 2.451), (0.7199, -1.32, 4.602), (0.6744, -1.471, 2.451), (0.6744, -1.471, 4.602), (0.6005, -1.609, 2.451), (0.6005, -1.609, 4.602), (0.501, -1.73, 2.451), (0.501, -1.73, 4.602), (0.3798, -1.83, 2.451), (0.3798, -1.83, 4.602), (0.2415, -1.904, 2.451), (0.2415, -1.904, 4.602), (0.09138, -1.949, 2.451), (0.09138, -1.949, 4.602), (-0.06469, -1.964, 2.451), (-0.06469, -1.964, 4.602), (-0.2208, -1.949, 2.451), (-0.2208, -1.949, 4.602), (-0.3708, -1.904, 2.451), (-0.3708, -1.904, 4.602), (-0.5091, -1.83, 2.451), (-0.5091, -1.83, 4.602), (-0.6304, -1.73, 2.451), (-0.6304, -1.73, 4.602), (-0.7299, -1.609, 2.451), (-0.7299, -1.609, 4.602), (-0.8038, -1.471, 2.451), (-0.8038, -1.471, 4.602), (-0.8493, -1.32, 2.451), (-0.8493, -1.32, 4.602), (-0.8647, -1.164, 2.451), (-0.8647, -1.164, 4.602), (-0.8493, -1.008, 2.451), (-0.8493, -1.008, 4.602), (-0.8038, -0.8583, 2.451), (-0.8038, -0.8583, 4.602), (-0.7299, -0.7199, 2.451), (-0.7299, -0.7199, 4.602), (-0.6304, -0.5987, 2.451), (-0.6304, -0.5987, 4.602), (-0.5091, -0.4992, 2.451), (-0.5091, -0.4992, 4.602), (-0.3708, -0.4253, 2.451), (-0.3708, -0.4253, 4.602), (-0.2208, -0.3798, 2.451), (-0.2208, -0.3798, 4.602), (-1.034, -0.1948, 4.711), (-1.034, -0.1948, 4.593), (0.905, -0.1948, 4.711), (0.905, -0.1948, 4.593), (-1.034, -1.648, 4.711), (-0.5487, -2.134, 4.711), (-0.5487, -2.134, 4.593), (-1.034, -1.648, 4.593), (0.4193, -2.134, 4.711), (0.905, -1.648, 4.711), (0.905, -1.648, 4.593), (0.4193, -2.134, 4.593), (-1.034, -0.1948, 2.342), (-1.034, -0.1948, 2.46), (0.905, -0.1948, 2.342), (0.905, -0.1948, 2.46), (-1.034, -1.648, 2.342), (-0.5487, -2.134, 2.342), (-0.5487, -2.134, 2.46), (-1.034, -1.648, 2.46), (0.4193, -2.134, 2.342), (0.905, -1.648, 2.342), (0.905, -1.648, 2.46), (0.4193, -2.134, 2.46)], [], [(0, 1, 3, 2), (2, 3, 5, 4), (4, 5, 7, 6), (6, 7, 9, 8), (8, 9, 11, 10), (10, 11, 13, 12), (12, 13, 15, 14), (14, 15, 17, 16), (16, 17, 19, 18), (18, 19, 21, 20), (20, 21, 23, 22), (22, 23, 25, 24), (24, 25, 27, 26), (26, 27, 29, 28), (28, 29, 31, 30), (30, 31, 33, 32), (32, 33, 35, 34), (34, 35, 37, 36), (36, 37, 39, 38), (38, 39, 41, 40), (40, 41, 43, 42), (42, 43, 45, 44), (44, 45, 47, 46), (46, 47, 49, 48), (48, 49, 51, 50), (50, 51, 53, 52), (52, 53, 55, 54), (54, 55, 57, 56), (56, 57, 59, 58), (58, 59, 61, 60), (3, 1, 63, 61, 59, 57, 55, 53, 51, 49, 47, 45, 43, 41, 39, 37, 35, 33, 31, 29, 27, 25, 23, 21, 19, 17, 15, 13, 11, 9, 7, 5), (60, 61, 63, 62), (62, 63, 1, 0), (0, 2, 4, 6, 8, 10, 12, 14, 16, 18, 20, 22, 24, 26, 28, 30, 32, 34, 36, 38, 40, 42, 44, 46, 48, 50, 52, 54, 56, 58, 60, 62), (72, 73, 66, 64, 68, 69), (74, 67, 66, 73), (70, 71, 65, 67, 74, 75), (68, 64, 65, 71), (67, 65, 64, 66), (70, 69, 68, 71), (72, 75, 74, 73), (70, 75, 72, 69), (84, 81, 80, 76, 78, 85), (86, 85, 78, 79), (82, 87, 86, 79, 77, 83), (80, 83, 77, 76), (79, 78, 76, 77), (82, 83, 80, 81), (84, 85, 86, 87), (82, 81, 84, 87)])
me_cylinder_001.polygons.foreach_set('use_smooth', [1, 1, 1, 1, 1, 1, 1, 1, 1, 1, 1, 1, 1, 1, 1, 1, 1, 1, 1, 1, 1, 1, 1, 1, 1, 1, 1, 1, 1, 1, 1, 1, 1, 1, 0, 0, 0, 0, 0, 0, 0, 0, 0, 0, 0, 0, 0, 0, 0, 0])
me_cylinder_001.polygons.foreach_set('material_index', [0, 0, 0, 0, 0, 0, 0, 0, 0, 0, 0, 0, 0, 0, 0, 0, 0, 0, 0, 0, 0, 0, 0, 0, 0, 0, 0, 0, 0, 0, 0, 0, 0, 0, 1, 1, 1, 1, 1, 1, 1, 1, 1, 1, 1, 1, 1, 1, 1, 1])
_uv = me_cylinder_001.uv_layers.new(name='UVMap')
_uv.uv.foreach_set('vector', [1.0, 0.5, 1.0, 1.0, 0.9688, 1.0, 0.9688, 0.5, 0.9688, 0.5, 0.9688, 1.0, 0.9375, 1.0, 0.9375, 0.5, 0.9375, 0.5, 0.9375, 1.0, 0.9062, 1.0, 0.9062, 0.5, 0.9062, 0.5, 0.9062, 1.0, 0.875, 1.0, 0.875, 0.5, 0.875, 0.5, 0.875, 1.0, 0.8438, 1.0, 0.8438, 0.5, 0.8438, 0.5, 0.8438, 1.0, 0.8125, 1.0, 0.8125, 0.5, 0.8125, 0.5, 0.8125, 1.0, 0.7812, 1.0, 0.7812, 0.5, 0.7812, 0.5, 0.7812, 1.0, 0.75, 1.0, 0.75, 0.5, 0.75, 0.5, 0.75, 1.0, 0.7188, 1.0, 0.7188, 0.5, 0.7188, 0.5, 0.7188, 1.0, 0.6875, 1.0, 0.6875, 0.5, 0.6875, 0.5, 0.6875, 1.0, 0.6562, 1.0, 0.6562, 0.5, 0.6562, 0.5, 0.6562, 1.0, 0.625, 1.0, 0.625, 0.5, 0.625, 0.5, 0.625, 1.0, 0.5938, 1.0, 0.5938, 0.5, 0.5938, 0.5, 0.5938, 1.0, 0.5625, 1.0, 0.5625, 0.5, 0.5625, 0.5, 0.5625, 1.0, 0.5312, 1.0, 0.5312, 0.5, 0.5312, 0.5, 0.5312, 1.0, 0.5, 1.0, 0.5, 0.5, 0.5, 0.5, 0.5, 1.0, 0.4688, 1.0, 0.4688, 0.5, 0.4688, 0.5, 0.4688, 1.0, 0.4375, 1.0, 0.4375, 0.5, 0.4375, 0.5, 0.4375, 1.0, 0.4062, 1.0, 0.4062, 0.5, 0.4062, 0.5, 0.4062, 1.0, 0.375, 1.0, 0.375, 0.5, 0.375, 0.5, 0.375, 1.0, 0.3438, 1.0, 0.3438, 0.5, 0.3438, 0.5, 0.3438, 1.0, 0.3125, 1.0, 0.3125, 0.5, 0.3125, 0.5, 0.3125, 1.0, 0.2812, 1.0, 0.2812, 0.5, 0.2812, 0.5, 0.2812, 1.0, 0.25, 1.0, 0.25, 0.5, 0.25, 0.5, 0.25, 1.0, 0.2188, 1.0, 0.2188, 0.5, 0.2188, 0.5, 0.2188, 1.0, 0.1875, 1.0, 0.1875, 0.5, 0.1875, 0.5, 0.1875, 1.0, 0.1562, 1.0, 0.1562, 0.5, 0.1562, 0.5, 0.1562, 1.0, 0.125, 1.0, 0.125, 0.5, 0.125, 0.5, 0.125, 1.0, 0.09375, 1.0, 0.09375, 0.5, 0.09375, 0.5, 0.09375, 1.0, 0.0625, 1.0, 0.0625, 0.5, 0.2968, 0.4854, 0.25, 0.49, 0.2032, 0.4854, 0.1582, 0.4717, 0.1167, 0.4496, 0.08029, 0.4197, 0.05045, 0.3833, 0.02827, 0.3418, 0.01461, 0.2968, 0.01, 0.25, 0.01461, 0.2032, 0.02827, 0.1582, 0.05045, 0.1167, 0.08029, 0.08029, 0.1167, 0.05045, 0.1582, 0.02827, 0.2032, 0.01461, 0.25, 0.01, 0.2968, 0.01461, 0.3418, 0.02827, 0.3833, 0.05045, 0.4197, 0.08029, 0.4496, 0.1167, 0.4717, 0.1582, 0.4854, 0.2032, 0.49, 0.25, 0.4854, 0.2968, 0.4717, 0.3418, 0.4496, 0.3833, 0.4197, 0.4197, 0.3833, 0.4496, 0.3418, 0.4717, 0.0625, 0.5, 0.0625, 1.0, 0.03125, 1.0, 0.03125, 0.5, 0.03125, 0.5, 0.03125, 1.0, 0.0, 1.0, 0.0, 0.5, 0.75, 0.49, 0.7968, 0.4854, 0.8418, 0.4717, 0.8833, 0.4496, 0.9197, 0.4197, 0.9496, 0.3833, 0.9717, 0.3418, 0.9854, 0.2968, 0.99, 0.25, 0.9854, 0.2032, 0.9717, 0.1582, 0.9496, 0.1167, 0.9197, 0.08029, 0.8833, 0.05045, 0.8418, 0.02827, 0.7968, 0.01461, 0.75, 0.01, 0.7032, 0.01461, 0.6582, 0.02827, 0.6167, 0.05045, 0.5803, 0.08029, 0.5504, 0.1167, 0.5283, 0.1582, 0.5146, 0.2032, 0.51, 0.25, 0.5146, 0.2968, 0.5283, 0.3418, 0.5504, 0.3833, 0.5803, 0.4197, 0.6167, 0.4496, 0.6582, 0.4717, 0.7032, 0.4854, 0.375, 0.8126, 0.4376, 0.75, 0.625, 0.75, 0.625, 1.0, 0.4376, 1.0, 0.375, 0.9374, 0.4376, 0.5, 0.625, 0.5, 0.625, 0.75, 0.4376, 0.75, 0.375, 0.3126, 0.4376, 0.25, 0.625, 0.25, 0.625, 0.5, 0.4376, 0.5, 0.375, 0.4374, 0.4376, 0.0, 0.625, 0.0, 0.625, 0.25, 0.4376, 0.25, 0.625, 0.5, 0.875, 0.5, 0.875, 0.75, 0.625, 0.75, 0.1876, 0.5, 0.1876, 0.75, 0.125, 0.75, 0.125, 0.5, 0.3124, 0.75, 0.3124, 0.5, 0.4376, 0.5, 0.4376, 0.75, 0.1876, 0.5, 0.3124, 0.5, 0.3124, 0.75, 0.1876, 0.75, 0.375, 0.8126, 0.375, 0.9374, 0.4376, 1.0, 0.625, 1.0, 0.625, 0.75, 0.4376, 0.75, 0.4376, 0.5, 0.4376, 0.75, 0.625, 0.75, 0.625, 0.5, 0.375, 0.3126, 0.375, 0.4374, 0.4376, 0.5, 0.625, 0.5, 0.625, 0.25, 0.4376, 0.25, 0.4376, 0.0, 0.4376, 0.25, 0.625, 0.25, 0.625, 0.0, 0.625, 0.5, 0.625, 0.75, 0.875, 0.75, 0.875, 0.5, 0.1876, 0.5, 0.125, 0.5, 0.125, 0.75, 0.1876, 0.75, 0.3124, 0.75, 0.4376, 0.75, 0.4376, 0.5, 0.3124, 0.5, 0.1876, 0.5, 0.1876, 0.75, 0.3124, 0.75, 0.3124, 0.5])
me_cylinder_001.materials.append(mat_light)
me_cylinder_001.materials.append(mat_metal)
me_cylinder_001.update()
me_plane_001 = bpy.data.meshes.new('Plane.001')
me_plane_001.from_pydata([(-0.9755, -0.9755, 0.0), (0.9755, -0.9755, 0.0), (-0.9755, 0.9755, 0.0), (0.9755, 0.9755, 0.0), (-0.9755, 0.8535, 0.0), (-0.9755, 0.7316, 0.0), (-0.9755, 0.6097, 0.0), (-0.9755, 0.4877, 0.0), (-0.9755, 0.3658, 0.0), (-0.9755, 0.2439, 0.0), (-0.9755, 0.1219, 0.0), (-0.9755, 0.0, 0.0), (-0.9755, -0.1219, 0.0), (-0.9755, -0.2439, 0.0), (-0.9755, -0.3658, 0.0), (-0.9755, -0.4877, 0.0), (-0.9755, -0.6097, 0.0), (-0.9755, -0.7316, 0.0), (-0.9755, -0.8535, 0.0), (0.9755, -0.8535, 0.0), (0.9755, -0.7316, 0.0), (0.9755, -0.6097, 0.0), (0.9755, -0.4877, 0.0), (0.9755, -0.3658, 0.0), (0.9755, -0.2439, 0.0), (0.9755, -0.1219, 0.0), (0.9755, 0.0, 0.0), (0.9755, 0.1219, 0.0), (0.9755, 0.2439, 0.0), (0.9755, 0.3658, 0.0), (0.9755, 0.4877, 0.0), (0.9755, 0.6097, 0.0), (0.9755, 0.7316, 0.0), (0.9755, 0.8535, 0.0)], [], [(4, 33, 3, 2), (0, 1, 19, 18), (18, 19, 20, 17), (17, 20, 21, 16), (16, 21, 22, 15), (15, 22, 23, 14), (14, 23, 24, 13), (13, 24, 25, 12), (12, 25, 26, 11), (11, 26, 27, 10), (10, 27, 28, 9), (9, 28, 29, 8), (8, 29, 30, 7), (7, 30, 31, 6), (6, 31, 32, 5), (5, 32, 33, 4)])
_uv = me_plane_001.uv_layers.new(name='UVMap')
_uv.uv.foreach_set('vector', [0.0, 0.9375, 1.0, 0.9375, 1.0, 1.0, 0.0, 1.0, 0.0, 0.0, 1.0, 0.0, 1.0, 0.0625, 0.0, 0.0625, 0.0, 0.0625, 1.0, 0.0625, 1.0, 0.125, 0.0, 0.125, 0.0, 0.125, 1.0, 0.125, 1.0, 0.1875, 0.0, 0.1875, 0.0, 0.1875, 1.0, 0.1875, 1.0, 0.25, 0.0, 0.25, 0.0, 0.25, 1.0, 0.25, 1.0, 0.3125, 0.0, 0.3125, 0.0, 0.3125, 1.0, 0.3125, 1.0, 0.375, 0.0, 0.375, 0.0, 0.375, 1.0, 0.375, 1.0, 0.4375, 0.0, 0.4375, 0.0, 0.4375, 1.0, 0.4375, 1.0, 0.5, 0.0, 0.5, 0.0, 0.5, 1.0, 0.5, 1.0, 0.5625, 0.0, 0.5625, 0.0, 0.5625, 1.0, 0.5625, 1.0, 0.625, 0.0, 0.625, 0.0, 0.625, 1.0, 0.625, 1.0, 0.6875, 0.0, 0.6875, 0.0, 0.6875, 1.0, 0.6875, 1.0, 0.75, 0.0, 0.75, 0.0, 0.75, 1.0, 0.75, 1.0, 0.8125, 0.0, 0.8125, 0.0, 0.8125, 1.0, 0.8125, 1.0, 0.875, 0.0, 0.875, 0.0, 0.875, 1.0, 0.875, 1.0, 0.9375, 0.0, 0.9375])
me_plane_001.materials.append(mat_vent_001)
me_plane_001.update()
me_plane_002 = bpy.data.meshes.new('Plane.002')
me_plane_002.from_pydata([(-0.0937, 0.0937, -7.005e-15), (-0.0937, -0.0937, -7.005e-15), (0.0937, -0.0937, 7.005e-15), (0.0937, 0.0937, 7.005e-15), (-0.0937, 0.0937, -0.5018), (-0.0937, -0.0937, -0.5018), (0.0937, -0.0937, -0.5018), (0.0937, 0.0937, -0.5018), (0.0937, 0.0937, -0.3345), (0.0937, 0.0937, -0.1673), (-0.0937, 0.0937, -0.1673), (-0.0937, 0.0937, -0.3345), (-0.0937, -0.0937, -0.3345), (-0.0937, -0.0937, -0.1673), (0.0937, -0.0937, -0.1673), (0.0937, -0.0937, -0.3345), (0.1008, -0.1008, -0.5034), (-0.1008, -0.1008, -0.5034), (0.1008, 0.1008, -0.5034), (-0.1008, 0.1008, -0.5034)], [], [(8, 11, 4, 7), (12, 15, 6, 5), (15, 8, 7, 6), (11, 12, 5, 4), (4, 5, 6, 7), (0, 1, 13, 10), (10, 13, 12, 11), (2, 3, 9, 14), (14, 9, 8, 15), (1, 2, 14, 13), (13, 14, 15, 12), (3, 0, 10, 9), (9, 10, 11, 8), (16, 17, 19, 18)])
me_plane_002.polygons.foreach_set('material_index', [2, 2, 2, 2, 1, 2, 2, 2, 2, 2, 2, 2, 2, 1])
_uv = me_plane_002.uv_layers.new(name='UVMap')
_uv.uv.foreach_set('vector', [1.0, 9.37e-07, 0.0, 0.0, 0.0, 1.0, 1.0, 1.0, 0.0, 9.37e-07, 1.0, 9.37e-07, 1.0, 1.0, 0.0, 1.0, 0.0, 4.685e-07, 1.0, 4.685e-07, 1.0, 1.0, 0.0, 1.0, 1.0, 0.0, 0.0, 0.0, 0.0, 1.0, 1.0, 1.0, 1.0, 1.0, 1.0, 0.0, 0.0, 0.0, 0.0, 1.0, 1.0, 0.0, 0.0, 0.0, 0.0, 1.0, 1.0, 1.0, 1.0, 0.0, 0.0, 0.0, 0.0, 1.0, 1.0, 1.0, 0.0, 2.343e-07, 1.0, 2.343e-07, 1.0, 1.0, 0.0, 1.0, 0.0, 4.685e-07, 1.0, 4.685e-07, 1.0, 1.0, 0.0, 1.0, 0.0, 0.0, 1.0, 2.343e-07, 1.0, 1.0, 0.0, 1.0, 2.091e-07, 0.0, 1.0, 7.028e-07, 1.0, 1.0, 0.0, 1.0, 1.0, 2.343e-07, 0.0, 0.0, 0.0, 1.0, 1.0, 1.0, 1.0, 4.685e-07, 2.091e-07, 0.0, 0.0, 1.0, 1.0, 1.0, 0.0, 0.0, 1.0, 0.0, 1.0, 1.0, 0.0, 1.0])
me_plane_002.materials.append(mat_ceiling_001)
me_plane_002.materials.append(mat_metal_001)
me_plane_002.materials.append(mat_shaft_001)
me_plane_002.update()
me_plane_006 = bpy.data.meshes.new('Plane.006')
me_plane_006.from_pydata([(-0.0937, 0.0937, -7.005e-15), (-0.0937, -0.0937, -7.005e-15), (0.0937, -0.0937, 7.005e-15), (0.0937, 0.0937, 7.005e-15), (-0.0937, 0.0937, -0.5018), (-0.0937, -0.0937, -0.5018), (0.0937, -0.0937, -0.5018), (0.0937, 0.0937, -0.5018), (0.0937, 0.0937, -0.3345), (0.0937, 0.0937, -0.1673), (-0.0937, 0.0937, -0.1673), (-0.0937, 0.0937, -0.3345), (-0.0937, -0.0937, -0.3345), (-0.0937, -0.0937, -0.1673), (0.0937, -0.0937, -0.1673), (0.0937, -0.0937, -0.3345), (0.1008, -0.1008, -0.5034), (-0.1008, -0.1008, -0.5034), (0.1008, 0.1008, -0.5034), (-0.1008, 0.1008, -0.5034)], [], [(8, 11, 4, 7), (12, 15, 6, 5), (15, 8, 7, 6), (11, 12, 5, 4), (4, 5, 6, 7), (0, 1, 13, 10), (10, 13, 12, 11), (2, 3, 9, 14), (14, 9, 8, 15), (1, 2, 14, 13), (13, 14, 15, 12), (3, 0, 10, 9), (9, 10, 11, 8), (16, 17, 19, 18)])
me_plane_006.polygons.foreach_set('material_index', [2, 2, 2, 2, 1, 2, 2, 2, 2, 2, 2, 2, 2, 1])
_uv = me_plane_006.uv_layers.new(name='UVMap')
_uv.uv.foreach_set('vector', [1.0, 9.37e-07, 0.0, 0.0, 0.0, 1.0, 1.0, 1.0, 0.0, 9.37e-07, 1.0, 9.37e-07, 1.0, 1.0, 0.0, 1.0, 0.0, 4.685e-07, 1.0, 4.685e-07, 1.0, 1.0, 0.0, 1.0, 1.0, 0.0, 0.0, 0.0, 0.0, 1.0, 1.0, 1.0, 1.0, 1.0, 1.0, 0.0, 0.0, 0.0, 0.0, 1.0, 1.0, 0.0, 0.0, 0.0, 0.0, 1.0, 1.0, 1.0, 1.0, 0.0, 0.0, 0.0, 0.0, 1.0, 1.0, 1.0, 0.0, 2.343e-07, 1.0, 2.343e-07, 1.0, 1.0, 0.0, 1.0, 0.0, 4.685e-07, 1.0, 4.685e-07, 1.0, 1.0, 0.0, 1.0, 0.0, 0.0, 1.0, 2.343e-07, 1.0, 1.0, 0.0, 1.0, 2.091e-07, 0.0, 1.0, 7.028e-07, 1.0, 1.0, 0.0, 1.0, 1.0, 2.343e-07, 0.0, 0.0, 0.0, 1.0, 1.0, 1.0, 1.0, 4.685e-07, 2.091e-07, 0.0, 0.0, 1.0, 1.0, 1.0, 0.0, 0.0, 1.0, 0.0, 1.0, 1.0, 0.0, 1.0])
me_plane_006.materials.append(mat_ceiling_001)
me_plane_006.materials.append(mat_metal_001)
me_plane_006.materials.append(mat_shaft_001)
me_plane_006.update()
me_plane_007 = bpy.data.meshes.new('Plane.007')
me_plane_007.from_pydata([(-0.9755, -0.9755, 0.0), (0.9755, -0.9755, 0.0), (-0.9755, 0.9755, 0.0), (0.9755, 0.9755, 0.0), (-0.9755, 0.8535, 0.0), (-0.9755, 0.7316, 0.0), (-0.9755, 0.6097, 0.0), (-0.9755, 0.4877, 0.0), (-0.9755, 0.3658, 0.0), (-0.9755, 0.2439, 0.0), (-0.9755, 0.1219, 0.0), (-0.9755, 0.0, 0.0), (-0.9755, -0.1219, 0.0), (-0.9755, -0.2439, 0.0), (-0.9755, -0.3658, 0.0), (-0.9755, -0.4877, 0.0), (-0.9755, -0.6097, 0.0), (-0.9755, -0.7316, 0.0), (-0.9755, -0.8535, 0.0), (0.9755, -0.8535, 0.0), (0.9755, -0.7316, 0.0), (0.9755, -0.6097, 0.0), (0.9755, -0.4877, 0.0), (0.9755, -0.3658, 0.0), (0.9755, -0.2439, 0.0), (0.9755, -0.1219, 0.0), (0.9755, 0.0, 0.0), (0.9755, 0.1219, 0.0), (0.9755, 0.2439, 0.0), (0.9755, 0.3658, 0.0), (0.9755, 0.4877, 0.0), (0.9755, 0.6097, 0.0), (0.9755, 0.7316, 0.0), (0.9755, 0.8535, 0.0)], [], [(4, 33, 3, 2), (0, 1, 19, 18), (18, 19, 20, 17), (17, 20, 21, 16), (16, 21, 22, 15), (15, 22, 23, 14), (14, 23, 24, 13), (13, 24, 25, 12), (12, 25, 26, 11), (11, 26, 27, 10), (10, 27, 28, 9), (9, 28, 29, 8), (8, 29, 30, 7), (7, 30, 31, 6), (6, 31, 32, 5), (5, 32, 33, 4)])
_uv = me_plane_007.uv_layers.new(name='UVMap')
_uv.uv.foreach_set('vector', [0.0, 0.9375, 1.0, 0.9375, 1.0, 1.0, 0.0, 1.0, 0.0, 0.0, 1.0, 0.0, 1.0, 0.0625, 0.0, 0.0625, 0.0, 0.0625, 1.0, 0.0625, 1.0, 0.125, 0.0, 0.125, 0.0, 0.125, 1.0, 0.125, 1.0, 0.1875, 0.0, 0.1875, 0.0, 0.1875, 1.0, 0.1875, 1.0, 0.25, 0.0, 0.25, 0.0, 0.25, 1.0, 0.25, 1.0, 0.3125, 0.0, 0.3125, 0.0, 0.3125, 1.0, 0.3125, 1.0, 0.375, 0.0, 0.375, 0.0, 0.375, 1.0, 0.375, 1.0, 0.4375, 0.0, 0.4375, 0.0, 0.4375, 1.0, 0.4375, 1.0, 0.5, 0.0, 0.5, 0.0, 0.5, 1.0, 0.5, 1.0, 0.5625, 0.0, 0.5625, 0.0, 0.5625, 1.0, 0.5625, 1.0, 0.625, 0.0, 0.625, 0.0, 0.625, 1.0, 0.625, 1.0, 0.6875, 0.0, 0.6875, 0.0, 0.6875, 1.0, 0.6875, 1.0, 0.75, 0.0, 0.75, 0.0, 0.75, 1.0, 0.75, 1.0, 0.8125, 0.0, 0.8125, 0.0, 0.8125, 1.0, 0.8125, 1.0, 0.875, 0.0, 0.875, 0.0, 0.875, 1.0, 0.875, 1.0, 0.9375, 0.0, 0.9375])
me_plane_007.materials.append(mat_vent_001)
me_plane_007.update()
me_cube = bpy.data.meshes.new('Cube')
me_cube.from_pydata([(-1.0, -1.0, 0.0), (-1.0, -1.0, 2.0), (-1.0, 1.0, 0.0), (-1.0, 1.0, 2.0), (1.0, -1.0, 0.0), (1.0, -1.0, 2.0), (1.0, 1.0, 0.0), (1.0, 1.0, 2.0)], [], [(0, 1, 3, 2), (2, 3, 7, 6), (6, 7, 5, 4), (4, 5, 1, 0), (2, 6, 4, 0), (7, 3, 1, 5)])
_uv = me_cube.uv_layers.new(name='UVMap')
_uv.uv.foreach_set('vector', [0.375, 0.0, 0.625, 0.0, 0.625, 0.25, 0.375, 0.25, 0.375, 0.25, 0.625, 0.25, 0.625, 0.5, 0.375, 0.5, 0.375, 0.5, 0.625, 0.5, 0.625, 0.75, 0.375, 0.75, 0.375, 0.75, 0.625, 0.75, 0.625, 1.0, 0.375, 1.0, 0.125, 0.5, 0.375, 0.5, 0.375, 0.75, 0.125, 0.75, 0.625, 0.5, 0.875, 0.5, 0.875, 0.75, 0.625, 0.75])
me_cube.materials.append(mat_wood)
me_cube.update()

# ---- objects
ob_plane = bpy.data.objects.new('Plane', me_plane)
ob_cylinder = bpy.data.objects.new('Cylinder', me_cylinder)
ob_cylinder_001 = bpy.data.objects.new('Cylinder.001', me_cylinder_001)
ob_vent = bpy.data.objects.new('vent', me_plane_001)
ob_shaft = bpy.data.objects.new('shaft', me_plane_002)
ob_shaft_001 = bpy.data.objects.new('shaft.001', me_plane_006)
ob_vent_001 = bpy.data.objects.new('vent.001', me_plane_007)
ob_cube = bpy.data.objects.new('Cube', me_cube)

# ---- transforms, parenting, visibility, modifiers, constraints
ob_plane.location = (0.0, -0.1164, 0.0)
ob_plane.rotation_euler = (-0.0, 3.142, -0.0)
ob_plane.scale = (6.512, 6.512, 6.512)
ob_cylinder.location = (0.0, 0.0, 0.02219)
ob_cylinder.rotation_euler = (1.571, -0.0, 0.0)
ob_cylinder.scale = (0.09476, 0.09476, 0.8177)
_m = ob_cylinder.modifiers.new('Mirror', 'MIRROR')
_m.use_axis = (True, False, True)
_m = ob_cylinder.modifiers.new('Auto Smooth', 'NODES')
_m.node_group = ng_auto_smooth
_gi = [s.identifier for s in ng_auto_smooth.interface.items_tree if s.item_type == 'SOCKET' and s.in_out == 'INPUT']
_m[_gi[1]] = 0.5236  # Angle
ob_cylinder_001.location = (0.0, 0.0, 0.02219)
ob_cylinder_001.rotation_euler = (1.571, -0.0, 0.0)
ob_cylinder_001.scale = (0.09476, 0.09476, 0.8177)
_m = ob_cylinder_001.modifiers.new('Mirror', 'MIRROR')
_m.use_axis = (False, False, True)
_m = ob_cylinder_001.modifiers.new('Auto Smooth', 'NODES')
_m.node_group = ng_auto_smooth
_gi = [s.identifier for s in ng_auto_smooth.interface.items_tree if s.item_type == 'SOCKET' and s.in_out == 'INPUT']
_m[_gi[1]] = 0.5236  # Angle
ob_vent.location = (3.901, -4.04, -1.271e-06)
ob_vent.scale = (0.5004, 0.5004, 0.5004)
_m = ob_vent.modifiers.new('Wireframe', 'WIREFRAME')
_m.thickness = 0.1
_m.use_boundary = True
_m = ob_vent.modifiers.new('Array', 'ARRAY')
_m.count = 3
_m.relative_offset_displace = (0.0, 3.8, 0.0)
ob_shaft.location = (3.901, -4.04, -1.271e-06)
ob_shaft.rotation_euler = (-0.0, 3.142, -0.0)
ob_shaft.scale = (6.0, 6.0, 6.0)
_m = ob_shaft.modifiers.new('Array', 'ARRAY')
_m.count = 3
_m.relative_offset_displace = (0.0, 3.23, 0.0)
_m = ob_shaft.modifiers.new('Solidify', 'SOLIDIFY')
ob_shaft_001.location = (-3.901, -4.04, -1.271e-06)
ob_shaft_001.rotation_euler = (-0.0, 3.142, -0.0)
ob_shaft_001.scale = (6.0, 6.0, 6.0)
_m = ob_shaft_001.modifiers.new('Array', 'ARRAY')
_m.count = 3
_m.relative_offset_displace = (0.0, 3.23, 0.0)
_m = ob_shaft_001.modifiers.new('Solidify', 'SOLIDIFY')
ob_vent_001.location = (-3.901, -4.04, -1.271e-06)
ob_vent_001.scale = (0.5004, 0.5004, 0.5004)
_m = ob_vent_001.modifiers.new('Wireframe', 'WIREFRAME')
_m.thickness = 0.1
_m.use_boundary = True
_m = ob_vent_001.modifiers.new('Array', 'ARRAY')
_m.count = 3
_m.relative_offset_displace = (0.0, 3.8, 0.0)
ob_cube.location = (0.0, -0.1505, 0.02285)
ob_cube.scale = (3.004, 5.871, 0.1716)

# ---- collection membership
col_collection.objects.link(ob_plane)
col_collection.objects.link(ob_cylinder)
col_collection.objects.link(ob_cylinder_001)
col_collection.objects.link(ob_vent)
col_collection.objects.link(ob_shaft)
col_collection.objects.link(ob_shaft_001)
col_collection.objects.link(ob_vent_001)
col_collection.objects.link(ob_cube)

# ---- scene / render settings (as saved in the file)
scene.frame_start = 1; scene.frame_end = 250; scene.frame_set(1)
scene.render.engine = 'BLENDER_EEVEE_NEXT'
scene.cycles.sampling_pattern = 'TABULATED_SOBOL'
scene.view_settings.view_transform = 'Filmic'
bpy.context.view_layer.update()

# ---- added for rendering (the .blend has no active camera and no usable light): camera, sun
cam_auto = bpy.data.cameras.new('AutoCamera')
cam_auto.lens = 50.0
cam_auto.sensor_width = 36.0
cam_auto.clip_end = 1000.0
ob_auto_camera = bpy.data.objects.new('AutoCamera', cam_auto)
scene.collection.objects.link(ob_auto_camera)
ob_auto_camera.location = (15.6336, -18.9214, 13.9465)
ob_auto_camera.rotation_euler = (1.09748, -7.21219e-08, 0.694738)
scene.camera = ob_auto_camera
light_auto_sun = bpy.data.lights.new('AutoSun', 'SUN')
light_auto_sun.energy = 3.0
light_auto_sun.angle = 0.0523599
ob_auto_sun = bpy.data.objects.new('AutoSun', light_auto_sun)
scene.collection.objects.link(ob_auto_sun)
ob_auto_sun.rotation_euler = (0.872665, 0.174533, 0.523599)
bpy.context.view_layer.update()
